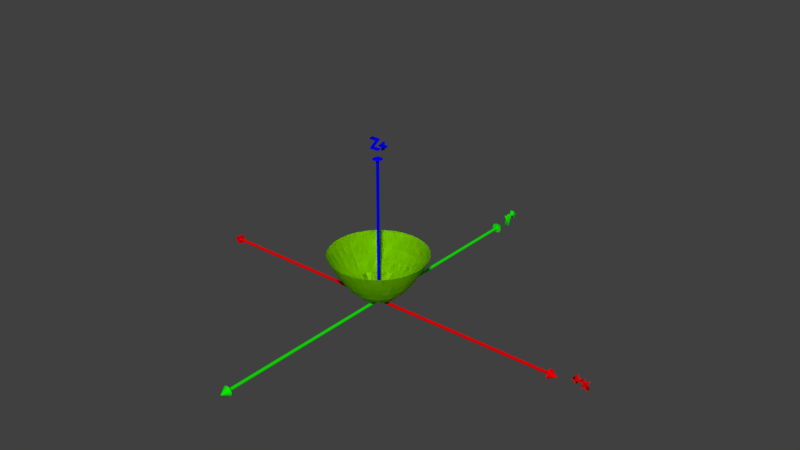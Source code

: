 # Source: paraboloide_revolucion_ani.blend  (saved by Blender 2.78.0; exported with 4.5.12 LTS)
import bpy
from mathutils import Matrix  # noqa: F401  (used for matrix-valued properties, if any)

bpy.ops.wm.read_factory_settings(use_empty=True)
scene = bpy.context.scene
scene.name = 'Scene'

# ---- collections
col_collection_1 = bpy.data.collections.new('Collection 1'); scene.collection.children.link(col_collection_1)

# ---- materials (node trees are filled in below, after node groups)
mat_material = bpy.data.materials.new('Material')
mat_material.alpha_threshold = 0.0
mat_material.use_transparent_shadow = False
mat_material.diffuse_color = (0.3, 0.8, 0.0, 1.0)
mat_material.roughness = 0.5
mat_material_004 = bpy.data.materials.new('Material.004')
mat_material_004.alpha_threshold = 0.0
mat_material_004.use_transparent_shadow = False
mat_material_004.diffuse_color = (0.8, 0.0, 0.001595, 1.0)
mat_material_004.roughness = 0.5
mat_material_003 = bpy.data.materials.new('Material.003')
mat_material_003.alpha_threshold = 0.0
mat_material_003.use_transparent_shadow = False
mat_material_003.diffuse_color = (0.005579, 0.8, 0.0, 1.0)
mat_material_003.roughness = 0.5
mat_material_005 = bpy.data.materials.new('Material.005')
mat_material_005.alpha_threshold = 0.0
mat_material_005.use_transparent_shadow = False
mat_material_005.diffuse_color = (0.0, 0.000709, 0.8, 1.0)
mat_material_005.roughness = 0.5

# ---- material node trees

# ---- world
world_world = bpy.data.worlds.new('World'); scene.world = world_world
world_world.color = (0.05088, 0.05088, 0.05088)
world_world.use_sun_shadow = False
world_world.sun_shadow_jitter_overblur = 0.0
world_world.cycles.sampling_method = 'MANUAL'

# ---- meshes
me_z_function_001 = bpy.data.meshes.new('Z Function.001')
me_z_function_001.from_pydata([(-0.06667, -0.025, 0.004444), (-0.06667, -0.02167, 0.004444), (-0.06667, -0.01833, 0.004444), (-0.06667, -0.015, 0.004444), (-0.06667, -0.01167, 0.004444), (-0.06667, -0.008333, 0.004444), (-0.06667, -0.005, 0.004444), (-0.06667, -0.001667, 0.004444), (-0.06667, 0.001667, 0.004444), (-0.06667, 0.005, 0.004444), (-0.06667, 0.008333, 0.004444), (-0.06667, 0.01167, 0.004444), (-0.06667, 0.015, 0.004444), (-0.06667, 0.01833, 0.004444), (-0.06667, 0.02167, 0.004444), (-0.06667, 0.025, 0.004444), (0.06667, -0.025, 0.004444), (0.06667, -0.02167, 0.004444), (0.06667, -0.01833, 0.004444), (0.06667, -0.015, 0.004444), (0.06667, -0.01167, 0.004444), (0.06667, -0.008333, 0.004444), (0.06667, -0.005, 0.004444), (0.06667, -0.001667, 0.004444), (0.06667, 0.001667, 0.004444), (0.06667, 0.005, 0.004444), (0.06667, 0.008333, 0.004444), (0.06667, 0.01167, 0.004444), (0.06667, 0.015, 0.004444), (0.06667, 0.01833, 0.004444), (0.06667, 0.02167, 0.004444), (0.06667, 0.025, 0.004444), (0.2, -0.025, 0.04), (0.2, -0.02167, 0.04), (0.2, -0.01833, 0.04), (0.2, -0.015, 0.04), (0.2, -0.01167, 0.04), (0.2, -0.008333, 0.04), (0.2, -0.005, 0.04), (0.2, -0.001667, 0.04), (0.2, 0.001667, 0.04), (0.2, 0.005, 0.04), (0.2, 0.008333, 0.04), (0.2, 0.01167, 0.04), (0.2, 0.015, 0.04), (0.2, 0.01833, 0.04), (0.2, 0.02167, 0.04), (0.2, 0.025, 0.04), (0.3333, -0.025, 0.1111), (0.3333, -0.02167, 0.1111), (0.3333, -0.01833, 0.1111), (0.3333, -0.015, 0.1111), (0.3333, -0.01167, 0.1111), (0.3333, -0.008333, 0.1111), (0.3333, -0.005, 0.1111), (0.3333, -0.001667, 0.1111), (0.3333, 0.001667, 0.1111), (0.3333, 0.005, 0.1111), (0.3333, 0.008333, 0.1111), (0.3333, 0.01167, 0.1111), (0.3333, 0.015, 0.1111), (0.3333, 0.01833, 0.1111), (0.3333, 0.02167, 0.1111), (0.3333, 0.025, 0.1111), (0.4667, -0.025, 0.2178), (0.4667, -0.02167, 0.2178), (0.4667, -0.01833, 0.2178), (0.4667, -0.015, 0.2178), (0.4667, -0.01167, 0.2178), (0.4667, -0.008333, 0.2178), (0.4667, -0.005, 0.2178), (0.4667, -0.001667, 0.2178), (0.4667, 0.001667, 0.2178), (0.4667, 0.005, 0.2178), (0.4667, 0.008333, 0.2178), (0.4667, 0.01167, 0.2178), (0.4667, 0.015, 0.2178), (0.4667, 0.01833, 0.2178), (0.4667, 0.02167, 0.2178), (0.4667, 0.025, 0.2178), (0.6, -0.025, 0.36), (0.6, -0.02167, 0.36), (0.6, -0.01833, 0.36), (0.6, -0.015, 0.36), (0.6, -0.01167, 0.36), (0.6, -0.008333, 0.36), (0.6, -0.005, 0.36), (0.6, -0.001667, 0.36), (0.6, 0.001667, 0.36), (0.6, 0.005, 0.36), (0.6, 0.008333, 0.36), (0.6, 0.01167, 0.36), (0.6, 0.015, 0.36), (0.6, 0.01833, 0.36), (0.6, 0.02167, 0.36), (0.6, 0.025, 0.36), (0.7333, -0.025, 0.5378), (0.7333, -0.02167, 0.5378), (0.7333, -0.01833, 0.5378), (0.7333, -0.015, 0.5378), (0.7333, -0.01167, 0.5378), (0.7333, -0.008333, 0.5378), (0.7333, -0.005, 0.5378), (0.7333, -0.001667, 0.5378), (0.7333, 0.001667, 0.5378), (0.7333, 0.005, 0.5378), (0.7333, 0.008333, 0.5378), (0.7333, 0.01167, 0.5378), (0.7333, 0.015, 0.5378), (0.7333, 0.01833, 0.5378), (0.7333, 0.02167, 0.5378), (0.7333, 0.025, 0.5378), (0.8667, -0.025, 0.7511), (0.8667, -0.02167, 0.7511), (0.8667, -0.01833, 0.7511), (0.8667, -0.015, 0.7511), (0.8667, -0.01167, 0.7511), (0.8667, -0.008333, 0.7511), (0.8667, -0.005, 0.7511), (0.8667, -0.001667, 0.7511), (0.8667, 0.001667, 0.7511), (0.8667, 0.005, 0.7511), (0.8667, 0.008333, 0.7511), (0.8667, 0.01167, 0.7511), (0.8667, 0.015, 0.7511), (0.8667, 0.01833, 0.7511), (0.8667, 0.02167, 0.7511), (0.8667, 0.025, 0.7511), (1.0, -0.025, 1.0), (1.0, -0.02167, 1.0), (1.0, -0.01833, 1.0), (1.0, -0.015, 1.0), (1.0, -0.01167, 1.0), (1.0, -0.008333, 1.0), (1.0, -0.005, 1.0), (1.0, -0.001667, 1.0), (1.0, 0.001667, 1.0), (1.0, 0.005, 1.0), (1.0, 0.008333, 1.0), (1.0, 0.01167, 1.0), (1.0, 0.015, 1.0), (1.0, 0.01833, 1.0), (1.0, 0.02167, 1.0), (1.0, 0.025, 1.0), (-0.06667, -0.025, 0.004444), (-0.06667, -0.02167, 0.004444), (-0.06667, -0.01833, 0.004444), (-0.06667, -0.015, 0.004444), (-0.06667, -0.01167, 0.004444), (-0.06667, -0.008333, 0.004444), (-0.06667, -0.005, 0.004444), (-0.06667, -0.001667, 0.004444), (-0.06667, 0.001667, 0.004444), (-0.06667, 0.005, 0.004444), (-0.06667, 0.008333, 0.004444), (-0.06667, 0.01167, 0.004444), (-0.06667, 0.015, 0.004444), (-0.06667, 0.01833, 0.004444), (-0.06667, 0.02167, 0.004444), (-0.06667, 0.025, 0.004444), (0.06667, -0.025, 0.004444), (0.06667, -0.02167, 0.004444), (0.06667, -0.01833, 0.004444), (0.06667, -0.015, 0.004444), (0.06667, -0.01167, 0.004444), (0.06667, -0.008333, 0.004444), (0.06667, -0.005, 0.004444), (0.06667, -0.001667, 0.004444), (0.06667, 0.001667, 0.004444), (0.06667, 0.005, 0.004444), (0.06667, 0.008333, 0.004444), (0.06667, 0.01167, 0.004444), (0.06667, 0.015, 0.004444), (0.06667, 0.01833, 0.004444), (0.06667, 0.02167, 0.004444), (0.06667, 0.025, 0.004444), (0.2, -0.025, 0.04), (0.2, -0.02167, 0.04), (0.2, -0.01833, 0.04), (0.2, -0.015, 0.04), (0.2, -0.01167, 0.04), (0.2, -0.008333, 0.04), (0.2, -0.005, 0.04), (0.2, -0.001667, 0.04), (0.2, 0.001667, 0.04), (0.2, 0.005, 0.04), (0.2, 0.008333, 0.04), (0.2, 0.01167, 0.04), (0.2, 0.015, 0.04), (0.2, 0.01833, 0.04), (0.2, 0.02167, 0.04), (0.2, 0.025, 0.04), (0.3333, -0.025, 0.1111), (0.3333, -0.02167, 0.1111), (0.3333, -0.01833, 0.1111), (0.3333, -0.015, 0.1111), (0.3333, -0.01167, 0.1111), (0.3333, -0.008333, 0.1111), (0.3333, -0.005, 0.1111), (0.3333, -0.001667, 0.1111), (0.3333, 0.001667, 0.1111), (0.3333, 0.005, 0.1111), (0.3333, 0.008333, 0.1111), (0.3333, 0.01167, 0.1111), (0.3333, 0.015, 0.1111), (0.3333, 0.01833, 0.1111), (0.3333, 0.02167, 0.1111), (0.3333, 0.025, 0.1111), (0.4667, -0.025, 0.2178), (0.4667, -0.02167, 0.2178), (0.4667, -0.01833, 0.2178), (0.4667, -0.015, 0.2178), (0.4667, -0.01167, 0.2178), (0.4667, -0.008333, 0.2178), (0.4667, -0.005, 0.2178), (0.4667, -0.001667, 0.2178), (0.4667, 0.001667, 0.2178), (0.4667, 0.005, 0.2178), (0.4667, 0.008333, 0.2178), (0.4667, 0.01167, 0.2178), (0.4667, 0.015, 0.2178), (0.4667, 0.01833, 0.2178), (0.4667, 0.02167, 0.2178), (0.4667, 0.025, 0.2178), (0.6, -0.025, 0.36), (0.6, -0.02167, 0.36), (0.6, -0.01833, 0.36), (0.6, -0.015, 0.36), (0.6, -0.01167, 0.36), (0.6, -0.008333, 0.36), (0.6, -0.005, 0.36), (0.6, -0.001667, 0.36), (0.6, 0.001667, 0.36), (0.6, 0.005, 0.36), (0.6, 0.008333, 0.36), (0.6, 0.01167, 0.36), (0.6, 0.015, 0.36), (0.6, 0.01833, 0.36), (0.6, 0.02167, 0.36), (0.6, 0.025, 0.36), (0.7333, -0.025, 0.5378), (0.7333, -0.02167, 0.5378), (0.7333, -0.01833, 0.5378), (0.7333, -0.015, 0.5378), (0.7333, -0.01167, 0.5378), (0.7333, -0.008333, 0.5378), (0.7333, -0.005, 0.5378), (0.7333, -0.001667, 0.5378), (0.7333, 0.001667, 0.5378), (0.7333, 0.005, 0.5378), (0.7333, 0.008333, 0.5378), (0.7333, 0.01167, 0.5378), (0.7333, 0.015, 0.5378), (0.7333, 0.01833, 0.5378), (0.7333, 0.02167, 0.5378), (0.7333, 0.025, 0.5378), (0.8667, -0.025, 0.7511), (0.8667, -0.02167, 0.7511), (0.8667, -0.01833, 0.7511), (0.8667, -0.015, 0.7511), (0.8667, -0.01167, 0.7511), (0.8667, -0.008333, 0.7511), (0.8667, -0.005, 0.7511), (0.8667, -0.001667, 0.7511), (0.8667, 0.001667, 0.7511), (0.8667, 0.005, 0.7511), (0.8667, 0.008333, 0.7511), (0.8667, 0.01167, 0.7511), (0.8667, 0.015, 0.7511), (0.8667, 0.01833, 0.7511), (0.8667, 0.02167, 0.7511), (0.8667, 0.025, 0.7511), (1.0, -0.025, 1.0), (1.0, -0.02167, 1.0), (1.0, -0.01833, 1.0), (1.0, -0.015, 1.0), (1.0, -0.01167, 1.0), (1.0, -0.008333, 1.0), (1.0, -0.005, 1.0), (1.0, -0.001667, 1.0), (1.0, 0.001667, 1.0), (1.0, 0.005, 1.0), (1.0, 0.008333, 1.0), (1.0, 0.01167, 1.0), (1.0, 0.015, 1.0), (1.0, 0.01833, 1.0), (1.0, 0.02167, 1.0), (1.0, 0.025, 1.0)], [], [(0, 16, 17, 1), (1, 17, 18, 2), (2, 18, 19, 3), (3, 19, 20, 4), (4, 20, 21, 5), (5, 21, 22, 6), (6, 22, 23, 7), (7, 23, 24, 8), (8, 24, 25, 9), (9, 25, 26, 10), (10, 26, 27, 11), (11, 27, 28, 12), (12, 28, 29, 13), (13, 29, 30, 14), (14, 30, 31, 15), (16, 32, 33, 17), (17, 33, 34, 18), (18, 34, 35, 19), (19, 35, 36, 20), (20, 36, 37, 21), (21, 37, 38, 22), (22, 38, 39, 23), (23, 39, 40, 24), (24, 40, 41, 25), (25, 41, 42, 26), (26, 42, 43, 27), (27, 43, 44, 28), (28, 44, 45, 29), (29, 45, 46, 30), (30, 46, 47, 31), (32, 48, 49, 33), (33, 49, 50, 34), (34, 50, 51, 35), (35, 51, 52, 36), (36, 52, 53, 37), (37, 53, 54, 38), (38, 54, 55, 39), (39, 55, 56, 40), (40, 56, 57, 41), (41, 57, 58, 42), (42, 58, 59, 43), (43, 59, 60, 44), (44, 60, 61, 45), (45, 61, 62, 46), (46, 62, 63, 47), (48, 64, 65, 49), (49, 65, 66, 50), (50, 66, 67, 51), (51, 67, 68, 52), (52, 68, 69, 53), (53, 69, 70, 54), (54, 70, 71, 55), (55, 71, 72, 56), (56, 72, 73, 57), (57, 73, 74, 58), (58, 74, 75, 59), (59, 75, 76, 60), (60, 76, 77, 61), (61, 77, 78, 62), (62, 78, 79, 63), (64, 80, 81, 65), (65, 81, 82, 66), (66, 82, 83, 67), (67, 83, 84, 68), (68, 84, 85, 69), (69, 85, 86, 70), (70, 86, 87, 71), (71, 87, 88, 72), (72, 88, 89, 73), (73, 89, 90, 74), (74, 90, 91, 75), (75, 91, 92, 76), (76, 92, 93, 77), (77, 93, 94, 78), (78, 94, 95, 79), (80, 96, 97, 81), (81, 97, 98, 82), (82, 98, 99, 83), (83, 99, 100, 84), (84, 100, 101, 85), (85, 101, 102, 86), (86, 102, 103, 87), (87, 103, 104, 88), (88, 104, 105, 89), (89, 105, 106, 90), (90, 106, 107, 91), (91, 107, 108, 92), (92, 108, 109, 93), (93, 109, 110, 94), (94, 110, 111, 95), (96, 112, 113, 97), (97, 113, 114, 98), (98, 114, 115, 99), (99, 115, 116, 100), (100, 116, 117, 101), (101, 117, 118, 102), (102, 118, 119, 103), (103, 119, 120, 104), (104, 120, 121, 105), (105, 121, 122, 106), (106, 122, 123, 107), (107, 123, 124, 108), (108, 124, 125, 109), (109, 125, 126, 110), (110, 126, 127, 111), (112, 128, 129, 113), (113, 129, 130, 114), (114, 130, 131, 115), (115, 131, 132, 116), (116, 132, 133, 117), (117, 133, 134, 118), (118, 134, 135, 119), (119, 135, 136, 120), (120, 136, 137, 121), (121, 137, 138, 122), (122, 138, 139, 123), (123, 139, 140, 124), (124, 140, 141, 125), (125, 141, 142, 126), (126, 142, 143, 127), (144, 145, 161, 160), (145, 146, 162, 161), (146, 147, 163, 162), (147, 148, 164, 163), (148, 149, 165, 164), (149, 150, 166, 165), (150, 151, 167, 166), (151, 152, 168, 167), (152, 153, 169, 168), (153, 154, 170, 169), (154, 155, 171, 170), (155, 156, 172, 171), (156, 157, 173, 172), (157, 158, 174, 173), (158, 159, 175, 174), (160, 161, 177, 176), (161, 162, 178, 177), (162, 163, 179, 178), (163, 164, 180, 179), (164, 165, 181, 180), (165, 166, 182, 181), (166, 167, 183, 182), (167, 168, 184, 183), (168, 169, 185, 184), (169, 170, 186, 185), (170, 171, 187, 186), (171, 172, 188, 187), (172, 173, 189, 188), (173, 174, 190, 189), (174, 175, 191, 190), (176, 177, 193, 192), (177, 178, 194, 193), (178, 179, 195, 194), (179, 180, 196, 195), (180, 181, 197, 196), (181, 182, 198, 197), (182, 183, 199, 198), (183, 184, 200, 199), (184, 185, 201, 200), (185, 186, 202, 201), (186, 187, 203, 202), (187, 188, 204, 203), (188, 189, 205, 204), (189, 190, 206, 205), (190, 191, 207, 206), (192, 193, 209, 208), (193, 194, 210, 209), (194, 195, 211, 210), (195, 196, 212, 211), (196, 197, 213, 212), (197, 198, 214, 213), (198, 199, 215, 214), (199, 200, 216, 215), (200, 201, 217, 216), (201, 202, 218, 217), (202, 203, 219, 218), (203, 204, 220, 219), (204, 205, 221, 220), (205, 206, 222, 221), (206, 207, 223, 222), (208, 209, 225, 224), (209, 210, 226, 225), (210, 211, 227, 226), (211, 212, 228, 227), (212, 213, 229, 228), (213, 214, 230, 229), (214, 215, 231, 230), (215, 216, 232, 231), (216, 217, 233, 232), (217, 218, 234, 233), (218, 219, 235, 234), (219, 220, 236, 235), (220, 221, 237, 236), (221, 222, 238, 237), (222, 223, 239, 238), (224, 225, 241, 240), (225, 226, 242, 241), (226, 227, 243, 242), (227, 228, 244, 243), (228, 229, 245, 244), (229, 230, 246, 245), (230, 231, 247, 246), (231, 232, 248, 247), (232, 233, 249, 248), (233, 234, 250, 249), (234, 235, 251, 250), (235, 236, 252, 251), (236, 237, 253, 252), (237, 238, 254, 253), (238, 239, 255, 254), (240, 241, 257, 256), (241, 242, 258, 257), (242, 243, 259, 258), (243, 244, 260, 259), (244, 245, 261, 260), (245, 246, 262, 261), (246, 247, 263, 262), (247, 248, 264, 263), (248, 249, 265, 264), (249, 250, 266, 265), (250, 251, 267, 266), (251, 252, 268, 267), (252, 253, 269, 268), (253, 254, 270, 269), (254, 255, 271, 270), (256, 257, 273, 272), (257, 258, 274, 273), (258, 259, 275, 274), (259, 260, 276, 275), (260, 261, 277, 276), (261, 262, 278, 277), (262, 263, 279, 278), (263, 264, 280, 279), (264, 265, 281, 280), (265, 266, 282, 281), (266, 267, 283, 282), (267, 268, 284, 283), (268, 269, 285, 284), (269, 270, 286, 285), (270, 271, 287, 286)])
me_z_function_001.materials.append(mat_material)
me_z_function_001.use_remesh_preserve_volume = False
me_z_function_001.use_remesh_preserve_attributes = False
me_z_function_001.use_mirror_vertex_groups = False
me_z_function_001.update()
me_xyz_function = bpy.data.meshes.new('XYZ Function')
me_xyz_function.from_pydata([(1.0, 0.0, 1.0), (0.9808, 0.0, 0.962), (0.924, 0.0, 0.8537), (0.8316, 0.0, 0.6916), (0.7074, 0.0, 0.5004), (0.556, 0.0, 0.3091), (0.3832, 0.0, 0.1469), (0.1958, 0.0, 0.03833), (0.0007963, 0.0, 6.341e-07), (-0.1942, 0.0, 0.03772), (-0.3818, 0.0, 0.1457), (-0.5547, 0.0, 0.3076), (-0.7063, 0.0, 0.4988), (-0.8308, 0.0, 0.6901), (-0.9233, 0.0, 0.8526), (-0.9805, 0.0, 0.9614), (-1.0, 0.0, 1.0), (0.9808, 0.1951, 1.0), (0.962, 0.1913, 0.962), (0.9062, 0.1803, 0.8537), (0.8157, 0.1622, 0.6916), (0.6938, 0.138, 0.5004), (0.5453, 0.1085, 0.3091), (0.3759, 0.07477, 0.1469), (0.192, 0.03819, 0.03833), (0.000781, 0.0001553, 6.341e-07), (-0.1905, -0.03789, 0.03772), (-0.3744, -0.07448, 0.1457), (-0.544, -0.1082, 0.3076), (-0.6927, -0.1378, 0.4988), (-0.8148, -0.1621, 0.6901), (-0.9056, -0.1801, 0.8526), (-0.9617, -0.1913, 0.9614), (-0.9808, -0.1951, 1.0), (0.9239, 0.3827, 1.0), (0.9061, 0.3753, 0.962), (0.8536, 0.3536, 0.8537), (0.7683, 0.3183, 0.6916), (0.6535, 0.2707, 0.5004), (0.5137, 0.2128, 0.3091), (0.3541, 0.1467, 0.1469), (0.1809, 0.07492, 0.03833), (0.0007357, 0.0003047, 6.341e-07), (-0.1794, -0.07432, 0.03772), (-0.3527, -0.1461, 0.1457), (-0.5124, -0.2123, 0.3076), (-0.6525, -0.2703, 0.4988), (-0.7675, -0.3179, 0.6901), (-0.8531, -0.3533, 0.8526), (-0.9059, -0.3752, 0.9614), (-0.9239, -0.3827, 1.0), (0.8315, 0.5556, 1.0), (0.8155, 0.5449, 0.962), (0.7682, 0.5133, 0.8537), (0.6915, 0.462, 0.6916), (0.5882, 0.393, 0.5004), (0.4623, 0.3089, 0.3091), (0.3186, 0.2129, 0.1469), (0.1628, 0.1088, 0.03833), (0.0006621, 0.0004424, 6.341e-07), (-0.1615, -0.1079, 0.03772), (-0.3174, -0.2121, 0.1457), (-0.4612, -0.3082, 0.3076), (-0.5872, -0.3924, 0.4988), (-0.6907, -0.4615, 0.6901), (-0.7677, -0.513, 0.8526), (-0.8152, -0.5447, 0.9614), (-0.8315, -0.5556, 1.0), (0.7071, 0.7071, 1.0), (0.6935, 0.6935, 0.962), (0.6533, 0.6533, 0.8537), (0.5881, 0.5881, 0.6916), (0.5002, 0.5002, 0.5004), (0.3931, 0.3931, 0.3091), (0.271, 0.271, 0.1469), (0.1384, 0.1384, 0.03833), (0.000563, 0.0005631, 6.341e-07), (-0.1373, -0.1373, 0.03772), (-0.2699, -0.2699, 0.1457), (-0.3922, -0.3922, 0.3076), (-0.4994, -0.4994, 0.4988), (-0.5874, -0.5874, 0.6901), (-0.6529, -0.6529, 0.8526), (-0.6933, -0.6933, 0.9614), (-0.7071, -0.7071, 1.0), (0.5556, 0.8315, 1.0), (0.5449, 0.8155, 0.962), (0.5133, 0.7682, 0.8537), (0.462, 0.6915, 0.6916), (0.393, 0.5882, 0.5004), (0.3089, 0.4623, 0.3091), (0.2129, 0.3186, 0.1469), (0.1088, 0.1628, 0.03833), (0.0004424, 0.0006621, 6.341e-07), (-0.1079, -0.1615, 0.03772), (-0.2121, -0.3174, 0.1457), (-0.3082, -0.4612, 0.3076), (-0.3924, -0.5872, 0.4988), (-0.4615, -0.6907, 0.6901), (-0.513, -0.7677, 0.8526), (-0.5447, -0.8153, 0.9614), (-0.5556, -0.8315, 1.0), (0.3827, 0.9239, 1.0), (0.3753, 0.9061, 0.962), (0.3536, 0.8536, 0.8537), (0.3183, 0.7683, 0.6916), (0.2707, 0.6535, 0.5004), (0.2128, 0.5137, 0.3091), (0.1467, 0.3541, 0.1469), (0.07492, 0.1809, 0.03833), (0.0003047, 0.0007357, 6.341e-07), (-0.07432, -0.1794, 0.03772), (-0.1461, -0.3527, 0.1457), (-0.2123, -0.5124, 0.3076), (-0.2703, -0.6525, 0.4988), (-0.3179, -0.7675, 0.6901), (-0.3533, -0.8531, 0.8526), (-0.3752, -0.9059, 0.9614), (-0.3827, -0.9239, 1.0), (0.1951, 0.9808, 1.0), (0.1913, 0.962, 0.962), (0.1803, 0.9062, 0.8537), (0.1622, 0.8157, 0.6916), (0.138, 0.6938, 0.5004), (0.1085, 0.5453, 0.3091), (0.07476, 0.3759, 0.1469), (0.03819, 0.192, 0.03833), (0.0001553, 0.000781, 6.341e-07), (-0.03789, -0.1905, 0.03772), (-0.07448, -0.3744, 0.1457), (-0.1082, -0.544, 0.3076), (-0.1378, -0.6927, 0.4988), (-0.1621, -0.8148, 0.6901), (-0.1801, -0.9056, 0.8526), (-0.1913, -0.9617, 0.9614), (-0.1951, -0.9808, 1.0), (-3.62e-06, 1.0, 1.0), (-3.551e-06, 0.9808, 0.962), (-3.345e-06, 0.924, 0.8537), (-3.011e-06, 0.8316, 0.6916), (-2.561e-06, 0.7074, 0.5004), (-2.013e-06, 0.556, 0.3091), (-1.387e-06, 0.3832, 0.1469), (-7.087e-07, 0.1958, 0.03833), (-2.883e-09, 0.0007963, 6.341e-07), (7.03e-07, -0.1942, 0.03772), (1.382e-06, -0.3818, 0.1457), (2.008e-06, -0.5547, 0.3076), (2.557e-06, -0.7063, 0.4988), (3.007e-06, -0.8308, 0.6901), (3.343e-06, -0.9233, 0.8526), (3.549e-06, -0.9805, 0.9614), (3.62e-06, -1.0, 1.0), (-0.1951, 0.9808, 1.0), (-0.1913, 0.962, 0.962), (-0.1803, 0.9062, 0.8537), (-0.1622, 0.8157, 0.6916), (-0.138, 0.6938, 0.5004), (-0.1085, 0.5453, 0.3091), (-0.07477, 0.3759, 0.1469), (-0.03819, 0.192, 0.03833), (-0.0001553, 0.000781, 6.341e-07), (0.03789, -0.1905, 0.03772), (0.07448, -0.3744, 0.1457), (0.1082, -0.544, 0.3076), (0.1378, -0.6927, 0.4988), (0.1621, -0.8148, 0.6901), (0.1801, -0.9056, 0.8526), (0.1913, -0.9617, 0.9614), (0.1951, -0.9808, 1.0), (-0.3827, 0.9239, 1.0), (-0.3753, 0.9061, 0.962), (-0.3536, 0.8536, 0.8537), (-0.3183, 0.7683, 0.6916), (-0.2707, 0.6535, 0.5004), (-0.2128, 0.5137, 0.3091), (-0.1467, 0.3541, 0.1469), (-0.07492, 0.1809, 0.03833), (-0.0003047, 0.0007357, 6.341e-07), (0.07432, -0.1794, 0.03772), (0.1461, -0.3527, 0.1457), (0.2123, -0.5124, 0.3076), (0.2703, -0.6525, 0.4988), (0.3179, -0.7675, 0.6901), (0.3534, -0.8531, 0.8526), (0.3752, -0.9059, 0.9614), (0.3827, -0.9239, 1.0), (-0.5556, 0.8315, 1.0), (-0.5449, 0.8155, 0.962), (-0.5133, 0.7682, 0.8537), (-0.462, 0.6915, 0.6916), (-0.393, 0.5882, 0.5004), (-0.3089, 0.4623, 0.3091), (-0.2129, 0.3186, 0.1469), (-0.1088, 0.1628, 0.03833), (-0.0004424, 0.0006621, 6.341e-07), (0.1079, -0.1615, 0.03772), (0.2121, -0.3174, 0.1457), (0.3082, -0.4612, 0.3076), (0.3924, -0.5872, 0.4988), (0.4615, -0.6907, 0.6901), (0.513, -0.7677, 0.8526), (0.5447, -0.8152, 0.9614), (0.5556, -0.8315, 1.0), (-0.7071, 0.7071, 1.0), (-0.6935, 0.6935, 0.962), (-0.6533, 0.6533, 0.8537), (-0.5881, 0.5881, 0.6916), (-0.5002, 0.5002, 0.5004), (-0.3931, 0.3931, 0.3091), (-0.271, 0.271, 0.1469), (-0.1384, 0.1384, 0.03833), (-0.0005631, 0.000563, 6.341e-07), (0.1373, -0.1373, 0.03772), (0.2699, -0.2699, 0.1457), (0.3922, -0.3922, 0.3076), (0.4994, -0.4994, 0.4988), (0.5874, -0.5874, 0.6901), (0.6529, -0.6529, 0.8526), (0.6933, -0.6933, 0.9614), (0.7071, -0.7071, 1.0), (-0.8315, 0.5556, 1.0), (-0.8155, 0.5449, 0.962), (-0.7682, 0.5133, 0.8537), (-0.6915, 0.462, 0.6916), (-0.5882, 0.393, 0.5004), (-0.4623, 0.3089, 0.3091), (-0.3186, 0.2129, 0.1469), (-0.1628, 0.1088, 0.03833), (-0.0006621, 0.0004424, 6.341e-07), (0.1615, -0.1079, 0.03772), (0.3174, -0.2121, 0.1457), (0.4612, -0.3081, 0.3076), (0.5872, -0.3924, 0.4988), (0.6907, -0.4615, 0.6901), (0.7677, -0.513, 0.8526), (0.8153, -0.5447, 0.9614), (0.8315, -0.5556, 1.0), (-0.9239, 0.3827, 1.0), (-0.9061, 0.3753, 0.962), (-0.8536, 0.3536, 0.8537), (-0.7683, 0.3182, 0.6916), (-0.6535, 0.2707, 0.5004), (-0.5137, 0.2128, 0.3091), (-0.3541, 0.1467, 0.1469), (-0.1809, 0.07492, 0.03833), (-0.0007357, 0.0003047, 6.341e-07), (0.1794, -0.07432, 0.03772), (0.3527, -0.1461, 0.1457), (0.5124, -0.2123, 0.3076), (0.6525, -0.2703, 0.4988), (0.7675, -0.3179, 0.6901), (0.8531, -0.3533, 0.8526), (0.9059, -0.3752, 0.9614), (0.9239, -0.3827, 1.0), (-0.9808, 0.1951, 1.0), (-0.962, 0.1913, 0.962), (-0.9062, 0.1802, 0.8537), (-0.8157, 0.1622, 0.6916), (-0.6938, 0.138, 0.5004), (-0.5453, 0.1085, 0.3091), (-0.3759, 0.07476, 0.1469), (-0.192, 0.03819, 0.03833), (-0.000781, 0.0001553, 6.341e-07), (0.1905, -0.03789, 0.03772), (0.3744, -0.07448, 0.1457), (0.544, -0.1082, 0.3076), (0.6927, -0.1378, 0.4988), (0.8148, -0.1621, 0.6901), (0.9056, -0.1801, 0.8526), (0.9617, -0.1913, 0.9614), (0.9808, -0.1951, 1.0), (-1.0, -7.24e-06, 1.0), (-0.9808, -7.101e-06, 0.962), (-0.924, -6.689e-06, 0.8537), (-0.8316, -6.021e-06, 0.6916), (-0.7074, -5.121e-06, 0.5004), (-0.556, -4.025e-06, 0.3091), (-0.3832, -2.775e-06, 0.1469), (-0.1958, -1.417e-06, 0.03833), (-0.0007963, -5.765e-09, 6.341e-07), (0.1942, 1.406e-06, 0.03772), (0.3818, 2.764e-06, 0.1457), (0.5547, 4.016e-06, 0.3076), (0.7063, 5.113e-06, 0.4988), (0.8308, 6.015e-06, 0.6901), (0.9233, 6.685e-06, 0.8526), (0.9805, 7.099e-06, 0.9614), (1.0, 7.24e-06, 1.0), (1.0, 0.0, 1.0), (0.9808, 0.0, 0.962), (0.924, 0.0, 0.8537), (0.8316, 0.0, 0.6916), (0.7074, 0.0, 0.5004), (0.556, 0.0, 0.3091), (0.3832, 0.0, 0.1469), (0.1958, 0.0, 0.03833), (0.0007963, 0.0, 6.341e-07), (-0.1942, 0.0, 0.03772), (0.9808, 0.1951, 1.0), (0.962, 0.1913, 0.962), (0.9062, 0.1803, 0.8537), (0.8157, 0.1622, 0.6916), (0.6938, 0.138, 0.5004), (0.5453, 0.1085, 0.3091), (0.3759, 0.07477, 0.1469), (0.192, 0.03819, 0.03833), (0.000781, 0.0001553, 6.341e-07), (-0.1905, -0.03789, 0.03772), (0.9239, 0.3827, 1.0), (0.9061, 0.3753, 0.962), (0.8536, 0.3536, 0.8537), (0.7683, 0.3183, 0.6916), (0.6535, 0.2707, 0.5004), (0.5137, 0.2128, 0.3091), (0.3541, 0.1467, 0.1469), (0.1809, 0.07492, 0.03833), (0.0007357, 0.0003047, 6.341e-07), (0.8315, 0.5556, 1.0), (0.8155, 0.5449, 0.962), (0.7682, 0.5133, 0.8537), (0.6915, 0.462, 0.6916), (0.5882, 0.393, 0.5004), (0.4623, 0.3089, 0.3091), (0.3186, 0.2129, 0.1469), (0.1628, 0.1088, 0.03833), (0.0006621, 0.0004424, 6.341e-07), (0.7071, 0.7071, 1.0), (0.6935, 0.6935, 0.962), (0.6533, 0.6533, 0.8537), (0.5881, 0.5881, 0.6916), (0.5002, 0.5002, 0.5004), (0.3931, 0.3931, 0.3091), (0.271, 0.271, 0.1469), (0.1384, 0.1384, 0.03833), (0.000563, 0.0005631, 6.341e-07), (0.5556, 0.8315, 1.0), (0.5449, 0.8155, 0.962), (0.5133, 0.7682, 0.8537), (0.462, 0.6915, 0.6916), (0.393, 0.5882, 0.5004), (0.3089, 0.4623, 0.3091), (0.2129, 0.3186, 0.1469), (0.1088, 0.1628, 0.03833), (0.0004424, 0.0006621, 6.341e-07), (0.3827, 0.9239, 1.0), (0.3753, 0.9061, 0.962), (0.3536, 0.8536, 0.8537), (0.3183, 0.7683, 0.6916), (0.2707, 0.6535, 0.5004), (0.2128, 0.5137, 0.3091), (0.1467, 0.3541, 0.1469), (0.07492, 0.1809, 0.03833), (0.0003047, 0.0007357, 6.341e-07), (0.1951, 0.9808, 1.0), (0.1913, 0.962, 0.962), (0.1803, 0.9062, 0.8537), (0.1622, 0.8157, 0.6916), (0.138, 0.6938, 0.5004), (0.1085, 0.5453, 0.3091), (0.07476, 0.3759, 0.1469), (0.03819, 0.192, 0.03833), (0.0001553, 0.000781, 6.341e-07), (-3.62e-06, 1.0, 1.0), (-3.551e-06, 0.9808, 0.962), (-3.345e-06, 0.924, 0.8537), (-3.011e-06, 0.8316, 0.6916), (-2.561e-06, 0.7074, 0.5004), (-2.013e-06, 0.556, 0.3091), (-1.387e-06, 0.3832, 0.1469), (-7.087e-07, 0.1958, 0.03833), (-2.883e-09, 0.0007963, 6.341e-07), (-0.1951, 0.9808, 1.0), (-0.1913, 0.962, 0.962), (-0.1803, 0.9062, 0.8537), (-0.1622, 0.8157, 0.6916), (-0.138, 0.6938, 0.5004), (-0.1085, 0.5453, 0.3091), (-0.07477, 0.3759, 0.1469), (-0.03819, 0.192, 0.03833), (-0.0001553, 0.000781, 6.341e-07), (-0.3827, 0.9239, 1.0), (-0.3753, 0.9061, 0.962), (-0.3536, 0.8536, 0.8537), (-0.3183, 0.7683, 0.6916), (-0.2707, 0.6535, 0.5004), (-0.2128, 0.5137, 0.3091), (-0.1467, 0.3541, 0.1469), (-0.07492, 0.1809, 0.03833), (-0.0003047, 0.0007357, 6.341e-07), (-0.5556, 0.8315, 1.0), (-0.5449, 0.8155, 0.962), (-0.5133, 0.7682, 0.8537), (-0.462, 0.6915, 0.6916), (-0.393, 0.5882, 0.5004), (-0.3089, 0.4623, 0.3091), (-0.2129, 0.3186, 0.1469), (-0.1088, 0.1628, 0.03833), (-0.0004424, 0.0006621, 6.341e-07), (-0.7071, 0.7071, 1.0), (-0.6935, 0.6935, 0.962), (-0.6533, 0.6533, 0.8537), (-0.5881, 0.5881, 0.6916), (-0.5002, 0.5002, 0.5004), (-0.3931, 0.3931, 0.3091), (-0.271, 0.271, 0.1469), (-0.1384, 0.1384, 0.03833), (-0.0005631, 0.000563, 6.341e-07), (-0.8315, 0.5556, 1.0), (-0.8155, 0.5449, 0.962), (-0.7682, 0.5133, 0.8537), (-0.6915, 0.462, 0.6916), (-0.5882, 0.393, 0.5004), (-0.4623, 0.3089, 0.3091), (-0.3186, 0.2129, 0.1469), (-0.1628, 0.1088, 0.03833), (-0.0006621, 0.0004424, 6.341e-07), (-0.9239, 0.3827, 1.0), (-0.9061, 0.3753, 0.962), (-0.8536, 0.3536, 0.8537), (-0.7683, 0.3182, 0.6916), (-0.6535, 0.2707, 0.5004), (-0.5137, 0.2128, 0.3091), (-0.3541, 0.1467, 0.1469), (-0.1809, 0.07492, 0.03833), (-0.0007357, 0.0003047, 6.341e-07), (-0.9808, 0.1951, 1.0), (-0.962, 0.1913, 0.962), (-0.9062, 0.1802, 0.8537), (-0.8157, 0.1622, 0.6916), (-0.6938, 0.138, 0.5004), (-0.5453, 0.1085, 0.3091), (-0.3759, 0.07476, 0.1469), (-0.192, 0.03819, 0.03833), (-0.000781, 0.0001553, 6.341e-07), (0.1905, -0.03789, 0.03772), (-1.0, -7.24e-06, 1.0), (-0.9808, -7.101e-06, 0.962), (-0.924, -6.689e-06, 0.8537), (-0.8316, -6.021e-06, 0.6916), (-0.7074, -5.121e-06, 0.5004), (-0.556, -4.025e-06, 0.3091), (-0.3832, -2.775e-06, 0.1469), (-0.1958, -1.417e-06, 0.03833), (-0.0007963, -5.765e-09, 6.341e-07), (0.1942, 1.406e-06, 0.03772), (0.0007963, 0.0, 6.341e-07), (-0.1942, 0.0, 0.03772), (-0.3818, 0.0, 0.1457), (-0.5547, 0.0, 0.3076), (-0.7063, 0.0, 0.4988), (-0.8308, 0.0, 0.6901), (-0.9233, 0.0, 0.8526), (-0.9805, 0.0, 0.9614), (-1.0, 0.0, 1.0), (0.000781, 0.0001553, 6.341e-07), (-0.1905, -0.03789, 0.03772), (-0.3744, -0.07448, 0.1457), (-0.544, -0.1082, 0.3076), (-0.6927, -0.1378, 0.4988), (-0.8148, -0.1621, 0.6901), (-0.9056, -0.1801, 0.8526), (-0.9617, -0.1913, 0.9614), (-0.9808, -0.1951, 1.0), (0.0007357, 0.0003047, 6.341e-07), (-0.1794, -0.07432, 0.03772), (-0.3527, -0.1461, 0.1457), (-0.5124, -0.2123, 0.3076), (-0.6525, -0.2703, 0.4988), (-0.7675, -0.3179, 0.6901), (-0.8531, -0.3533, 0.8526), (-0.9059, -0.3752, 0.9614), (-0.9239, -0.3827, 1.0), (0.0006621, 0.0004424, 6.341e-07), (-0.1615, -0.1079, 0.03772), (-0.3174, -0.2121, 0.1457), (-0.4612, -0.3082, 0.3076), (-0.5872, -0.3924, 0.4988), (-0.6907, -0.4615, 0.6901), (-0.7677, -0.513, 0.8526), (-0.8152, -0.5447, 0.9614), (-0.8315, -0.5556, 1.0), (0.000563, 0.0005631, 6.341e-07), (-0.1373, -0.1373, 0.03772), (-0.2699, -0.2699, 0.1457), (-0.3922, -0.3922, 0.3076), (-0.4994, -0.4994, 0.4988), (-0.5874, -0.5874, 0.6901), (-0.6529, -0.6529, 0.8526), (-0.6933, -0.6933, 0.9614), (-0.7071, -0.7071, 1.0), (0.0004424, 0.0006621, 6.341e-07), (-0.1079, -0.1615, 0.03772), (-0.2121, -0.3174, 0.1457), (-0.3082, -0.4612, 0.3076), (-0.3924, -0.5872, 0.4988), (-0.4615, -0.6907, 0.6901), (-0.513, -0.7677, 0.8526), (-0.5447, -0.8153, 0.9614), (-0.5556, -0.8315, 1.0), (0.0003047, 0.0007357, 6.341e-07), (-0.07432, -0.1794, 0.03772), (-0.1461, -0.3527, 0.1457), (-0.2123, -0.5124, 0.3076), (-0.2703, -0.6525, 0.4988), (-0.3179, -0.7675, 0.6901), (-0.3533, -0.8531, 0.8526), (-0.3752, -0.9059, 0.9614), (-0.3827, -0.9239, 1.0), (0.0001553, 0.000781, 6.341e-07), (-0.03789, -0.1905, 0.03772), (-0.07448, -0.3744, 0.1457), (-0.1082, -0.544, 0.3076), (-0.1378, -0.6927, 0.4988), (-0.1621, -0.8148, 0.6901), (-0.1801, -0.9056, 0.8526), (-0.1913, -0.9617, 0.9614), (-0.1951, -0.9808, 1.0), (-2.883e-09, 0.0007963, 6.341e-07), (7.03e-07, -0.1942, 0.03772), (1.382e-06, -0.3818, 0.1457), (2.008e-06, -0.5547, 0.3076), (2.557e-06, -0.7063, 0.4988), (3.007e-06, -0.8308, 0.6901), (3.343e-06, -0.9233, 0.8526), (3.549e-06, -0.9805, 0.9614), (3.62e-06, -1.0, 1.0), (-0.0001553, 0.000781, 6.341e-07), (0.03789, -0.1905, 0.03772), (0.07448, -0.3744, 0.1457), (0.1082, -0.544, 0.3076), (0.1378, -0.6927, 0.4988), (0.1621, -0.8148, 0.6901), (0.1801, -0.9056, 0.8526), (0.1913, -0.9617, 0.9614), (0.1951, -0.9808, 1.0), (-0.0003047, 0.0007357, 6.341e-07), (0.07432, -0.1794, 0.03772), (0.1461, -0.3527, 0.1457), (0.2123, -0.5124, 0.3076), (0.2703, -0.6525, 0.4988), (0.3179, -0.7675, 0.6901), (0.3534, -0.8531, 0.8526), (0.3752, -0.9059, 0.9614), (0.3827, -0.9239, 1.0), (-0.0004424, 0.0006621, 6.341e-07), (0.1079, -0.1615, 0.03772), (0.2121, -0.3174, 0.1457), (0.3082, -0.4612, 0.3076), (0.3924, -0.5872, 0.4988), (0.4615, -0.6907, 0.6901), (0.513, -0.7677, 0.8526), (0.5447, -0.8152, 0.9614), (0.5556, -0.8315, 1.0), (-0.0005631, 0.000563, 6.341e-07), (0.1373, -0.1373, 0.03772), (0.2699, -0.2699, 0.1457), (0.3922, -0.3922, 0.3076), (0.4994, -0.4994, 0.4988), (0.5874, -0.5874, 0.6901), (0.6529, -0.6529, 0.8526), (0.6933, -0.6933, 0.9614), (0.7071, -0.7071, 1.0), (-0.0006621, 0.0004424, 6.341e-07), (0.1615, -0.1079, 0.03772), (0.3174, -0.2121, 0.1457), (0.4612, -0.3081, 0.3076), (0.5872, -0.3924, 0.4988), (0.6907, -0.4615, 0.6901), (0.7677, -0.513, 0.8526), (0.8153, -0.5447, 0.9614), (0.8315, -0.5556, 1.0), (-0.0007357, 0.0003047, 6.341e-07), (0.1794, -0.07432, 0.03772), (0.3527, -0.1461, 0.1457), (0.5124, -0.2123, 0.3076), (0.6525, -0.2703, 0.4988), (0.7675, -0.3179, 0.6901), (0.8531, -0.3533, 0.8526), (0.9059, -0.3752, 0.9614), (0.9239, -0.3827, 1.0), (-0.000781, 0.0001553, 6.341e-07), (0.1905, -0.03789, 0.03772), (0.3744, -0.07448, 0.1457), (0.544, -0.1082, 0.3076), (0.6927, -0.1378, 0.4988), (0.8148, -0.1621, 0.6901), (0.9056, -0.1801, 0.8526), (0.9617, -0.1913, 0.9614), (0.9808, -0.1951, 1.0), (-0.0007963, -5.765e-09, 6.341e-07), (0.1942, 1.406e-06, 0.03772), (0.3818, 2.764e-06, 0.1457), (0.5547, 4.016e-06, 0.3076), (0.7063, 5.113e-06, 0.4988), (0.8308, 6.015e-06, 0.6901), (0.9233, 6.685e-06, 0.8526), (0.9805, 7.099e-06, 0.9614), (1.0, 7.24e-06, 1.0), (0.0007963, 0.0, 6.341e-07), (-0.1942, 0.0, 0.03772), (0.000781, 0.0001553, 6.341e-07), (-0.1905, -0.03789, 0.03772), (-0.000781, 0.0001553, 6.341e-07), (0.1905, -0.03789, 0.03772), (-0.0007963, -5.765e-09, 6.341e-07), (0.1942, 1.406e-06, 0.03772), (0.0007963, 0.0, 6.341e-07), (-0.1942, 0.0, 0.03772), (-0.3818, 0.0, 0.1457), (-0.5547, 0.0, 0.3076), (-0.7063, 0.0, 0.4988), (-0.8308, 0.0, 0.6901), (-0.9233, 0.0, 0.8526), (-0.9805, 0.0, 0.9614), (-1.0, 0.0, 1.0), (0.000781, 0.0001553, 6.341e-07), (-0.1905, -0.03789, 0.03772), (-0.3744, -0.07448, 0.1457), (-0.544, -0.1082, 0.3076), (-0.6927, -0.1378, 0.4988), (-0.8148, -0.1621, 0.6901), (-0.9056, -0.1801, 0.8526), (-0.9617, -0.1913, 0.9614), (-0.9808, -0.1951, 1.0), (0.0007357, 0.0003047, 6.341e-07), (-0.1794, -0.07432, 0.03772), (-0.3527, -0.1461, 0.1457), (-0.5124, -0.2123, 0.3076), (-0.6525, -0.2703, 0.4988), (-0.7675, -0.3179, 0.6901), (-0.8531, -0.3533, 0.8526), (-0.9059, -0.3752, 0.9614), (-0.9239, -0.3827, 1.0), (0.0006621, 0.0004424, 6.341e-07), (-0.1615, -0.1079, 0.03772), (-0.3174, -0.2121, 0.1457), (-0.4612, -0.3082, 0.3076), (-0.5872, -0.3924, 0.4988), (-0.6907, -0.4615, 0.6901), (-0.7677, -0.513, 0.8526), (-0.8152, -0.5447, 0.9614), (-0.8315, -0.5556, 1.0), (0.000563, 0.0005631, 6.341e-07), (-0.1373, -0.1373, 0.03772), (-0.2699, -0.2699, 0.1457), (-0.3922, -0.3922, 0.3076), (-0.4994, -0.4994, 0.4988), (-0.5874, -0.5874, 0.6901), (-0.6529, -0.6529, 0.8526), (-0.6933, -0.6933, 0.9614), (-0.7071, -0.7071, 1.0), (0.0004424, 0.0006621, 6.341e-07), (-0.1079, -0.1615, 0.03772), (-0.2121, -0.3174, 0.1457), (-0.3082, -0.4612, 0.3076), (-0.3924, -0.5872, 0.4988), (-0.4615, -0.6907, 0.6901), (-0.513, -0.7677, 0.8526), (-0.5447, -0.8153, 0.9614), (-0.5556, -0.8315, 1.0), (0.0003047, 0.0007357, 6.341e-07), (-0.07432, -0.1794, 0.03772), (-0.1461, -0.3527, 0.1457), (-0.2123, -0.5124, 0.3076), (-0.2703, -0.6525, 0.4988), (-0.3179, -0.7675, 0.6901), (-0.3533, -0.8531, 0.8526), (-0.3752, -0.9059, 0.9614), (-0.3827, -0.9239, 1.0), (0.0001553, 0.000781, 6.341e-07), (-0.03789, -0.1905, 0.03772), (-0.07448, -0.3744, 0.1457), (-0.1082, -0.544, 0.3076), (-0.1378, -0.6927, 0.4988), (-0.1621, -0.8148, 0.6901), (-0.1801, -0.9056, 0.8526), (-0.1913, -0.9617, 0.9614), (-0.1951, -0.9808, 1.0), (-2.883e-09, 0.0007963, 6.341e-07), (7.03e-07, -0.1942, 0.03772), (1.382e-06, -0.3818, 0.1457), (2.008e-06, -0.5547, 0.3076), (2.557e-06, -0.7063, 0.4988), (3.007e-06, -0.8308, 0.6901), (3.343e-06, -0.9233, 0.8526), (3.549e-06, -0.9805, 0.9614), (3.62e-06, -1.0, 1.0), (-0.0001553, 0.000781, 6.341e-07), (0.03789, -0.1905, 0.03772), (0.07448, -0.3744, 0.1457), (0.1082, -0.544, 0.3076), (0.1378, -0.6927, 0.4988), (0.1621, -0.8148, 0.6901), (0.1801, -0.9056, 0.8526), (0.1913, -0.9617, 0.9614), (0.1951, -0.9808, 1.0), (-0.0003047, 0.0007357, 6.341e-07), (0.07432, -0.1794, 0.03772), (0.1461, -0.3527, 0.1457), (0.2123, -0.5124, 0.3076), (0.2703, -0.6525, 0.4988), (0.3179, -0.7675, 0.6901), (0.3534, -0.8531, 0.8526), (0.3752, -0.9059, 0.9614), (0.3827, -0.9239, 1.0), (-0.0004424, 0.0006621, 6.341e-07), (0.1079, -0.1615, 0.03772), (0.2121, -0.3174, 0.1457), (0.3082, -0.4612, 0.3076), (0.3924, -0.5872, 0.4988), (0.4615, -0.6907, 0.6901), (0.513, -0.7677, 0.8526), (0.5447, -0.8152, 0.9614), (0.5556, -0.8315, 1.0), (-0.0005631, 0.000563, 6.341e-07), (0.1373, -0.1373, 0.03772), (0.2699, -0.2699, 0.1457), (0.3922, -0.3922, 0.3076), (0.4994, -0.4994, 0.4988), (0.5874, -0.5874, 0.6901), (0.6529, -0.6529, 0.8526), (0.6933, -0.6933, 0.9614), (0.7071, -0.7071, 1.0), (-0.0006621, 0.0004424, 6.341e-07), (0.1615, -0.1079, 0.03772), (0.3174, -0.2121, 0.1457), (0.4612, -0.3081, 0.3076), (0.5872, -0.3924, 0.4988), (0.6907, -0.4615, 0.6901), (0.7677, -0.513, 0.8526), (0.8153, -0.5447, 0.9614), (0.8315, -0.5556, 1.0), (-0.0007357, 0.0003047, 6.341e-07), (0.1794, -0.07432, 0.03772), (0.3527, -0.1461, 0.1457), (0.5124, -0.2123, 0.3076), (0.6525, -0.2703, 0.4988), (0.7675, -0.3179, 0.6901), (0.8531, -0.3533, 0.8526), (0.9059, -0.3752, 0.9614), (0.9239, -0.3827, 1.0), (-0.000781, 0.0001553, 6.341e-07), (0.1905, -0.03789, 0.03772), (0.3744, -0.07448, 0.1457), (0.544, -0.1082, 0.3076), (0.6927, -0.1378, 0.4988), (0.8148, -0.1621, 0.6901), (0.9056, -0.1801, 0.8526), (0.9617, -0.1913, 0.9614), (0.9808, -0.1951, 1.0), (-0.0007963, -5.765e-09, 6.341e-07), (0.1942, 1.406e-06, 0.03772), (0.3818, 2.764e-06, 0.1457), (0.5547, 4.016e-06, 0.3076), (0.7063, 5.113e-06, 0.4988), (0.8308, 6.015e-06, 0.6901), (0.9233, 6.685e-06, 0.8526), (0.9805, 7.099e-06, 0.9614), (1.0, 7.24e-06, 1.0), (0.0007963, 0.0, 6.341e-07), (-0.1942, 0.0, 0.03772), (0.000781, 0.0001553, 6.341e-07), (-0.1905, -0.03789, 0.03772), (-0.000781, 0.0001553, 6.341e-07), (0.1905, -0.03789, 0.03772), (-0.0007963, -5.765e-09, 6.341e-07), (0.1942, 1.406e-06, 0.03772)], [], [(18, 17, 0, 1), (19, 18, 1, 2), (20, 19, 2, 3), (21, 20, 3, 4), (22, 21, 4, 5), (23, 22, 5, 6), (24, 23, 6, 7), (25, 24, 7, 8), (26, 25, 8, 9), (27, 26, 9, 10), (28, 27, 10, 11), (29, 28, 11, 12), (30, 29, 12, 13), (31, 30, 13, 14), (32, 31, 14, 15), (33, 32, 15, 16), (35, 34, 17, 18), (36, 35, 18, 19), (37, 36, 19, 20), (38, 37, 20, 21), (39, 38, 21, 22), (40, 39, 22, 23), (41, 40, 23, 24), (42, 41, 24, 25), (43, 42, 25, 26), (44, 43, 26, 27), (45, 44, 27, 28), (46, 45, 28, 29), (47, 46, 29, 30), (48, 47, 30, 31), (49, 48, 31, 32), (50, 49, 32, 33), (52, 51, 34, 35), (53, 52, 35, 36), (54, 53, 36, 37), (55, 54, 37, 38), (56, 55, 38, 39), (57, 56, 39, 40), (58, 57, 40, 41), (59, 58, 41, 42), (60, 59, 42, 43), (61, 60, 43, 44), (62, 61, 44, 45), (63, 62, 45, 46), (64, 63, 46, 47), (65, 64, 47, 48), (66, 65, 48, 49), (67, 66, 49, 50), (69, 68, 51, 52), (70, 69, 52, 53), (71, 70, 53, 54), (72, 71, 54, 55), (73, 72, 55, 56), (74, 73, 56, 57), (75, 74, 57, 58), (76, 75, 58, 59), (77, 76, 59, 60), (78, 77, 60, 61), (79, 78, 61, 62), (80, 79, 62, 63), (81, 80, 63, 64), (82, 81, 64, 65), (83, 82, 65, 66), (84, 83, 66, 67), (86, 85, 68, 69), (87, 86, 69, 70), (88, 87, 70, 71), (89, 88, 71, 72), (90, 89, 72, 73), (91, 90, 73, 74), (92, 91, 74, 75), (93, 92, 75, 76), (94, 93, 76, 77), (95, 94, 77, 78), (96, 95, 78, 79), (97, 96, 79, 80), (98, 97, 80, 81), (99, 98, 81, 82), (100, 99, 82, 83), (101, 100, 83, 84), (103, 102, 85, 86), (104, 103, 86, 87), (105, 104, 87, 88), (106, 105, 88, 89), (107, 106, 89, 90), (108, 107, 90, 91), (109, 108, 91, 92), (110, 109, 92, 93), (111, 110, 93, 94), (112, 111, 94, 95), (113, 112, 95, 96), (114, 113, 96, 97), (115, 114, 97, 98), (116, 115, 98, 99), (117, 116, 99, 100), (118, 117, 100, 101), (120, 119, 102, 103), (121, 120, 103, 104), (122, 121, 104, 105), (123, 122, 105, 106), (124, 123, 106, 107), (125, 124, 107, 108), (126, 125, 108, 109), (127, 126, 109, 110), (128, 127, 110, 111), (129, 128, 111, 112), (130, 129, 112, 113), (131, 130, 113, 114), (132, 131, 114, 115), (133, 132, 115, 116), (134, 133, 116, 117), (135, 134, 117, 118), (137, 136, 119, 120), (138, 137, 120, 121), (139, 138, 121, 122), (140, 139, 122, 123), (141, 140, 123, 124), (142, 141, 124, 125), (143, 142, 125, 126), (144, 143, 126, 127), (145, 144, 127, 128), (146, 145, 128, 129), (147, 146, 129, 130), (148, 147, 130, 131), (149, 148, 131, 132), (150, 149, 132, 133), (151, 150, 133, 134), (152, 151, 134, 135), (154, 153, 136, 137), (155, 154, 137, 138), (156, 155, 138, 139), (157, 156, 139, 140), (158, 157, 140, 141), (159, 158, 141, 142), (160, 159, 142, 143), (161, 160, 143, 144), (162, 161, 144, 145), (163, 162, 145, 146), (164, 163, 146, 147), (165, 164, 147, 148), (166, 165, 148, 149), (167, 166, 149, 150), (168, 167, 150, 151), (169, 168, 151, 152), (171, 170, 153, 154), (172, 171, 154, 155), (173, 172, 155, 156), (174, 173, 156, 157), (175, 174, 157, 158), (176, 175, 158, 159), (177, 176, 159, 160), (178, 177, 160, 161), (179, 178, 161, 162), (180, 179, 162, 163), (181, 180, 163, 164), (182, 181, 164, 165), (183, 182, 165, 166), (184, 183, 166, 167), (185, 184, 167, 168), (186, 185, 168, 169), (188, 187, 170, 171), (189, 188, 171, 172), (190, 189, 172, 173), (191, 190, 173, 174), (192, 191, 174, 175), (193, 192, 175, 176), (194, 193, 176, 177), (195, 194, 177, 178), (196, 195, 178, 179), (197, 196, 179, 180), (198, 197, 180, 181), (199, 198, 181, 182), (200, 199, 182, 183), (201, 200, 183, 184), (202, 201, 184, 185), (203, 202, 185, 186), (205, 204, 187, 188), (206, 205, 188, 189), (207, 206, 189, 190), (208, 207, 190, 191), (209, 208, 191, 192), (210, 209, 192, 193), (211, 210, 193, 194), (212, 211, 194, 195), (213, 212, 195, 196), (214, 213, 196, 197), (215, 214, 197, 198), (216, 215, 198, 199), (217, 216, 199, 200), (218, 217, 200, 201), (219, 218, 201, 202), (220, 219, 202, 203), (222, 221, 204, 205), (223, 222, 205, 206), (224, 223, 206, 207), (225, 224, 207, 208), (226, 225, 208, 209), (227, 226, 209, 210), (228, 227, 210, 211), (229, 228, 211, 212), (230, 229, 212, 213), (231, 230, 213, 214), (232, 231, 214, 215), (233, 232, 215, 216), (234, 233, 216, 217), (235, 234, 217, 218), (236, 235, 218, 219), (237, 236, 219, 220), (239, 238, 221, 222), (240, 239, 222, 223), (241, 240, 223, 224), (242, 241, 224, 225), (243, 242, 225, 226), (244, 243, 226, 227), (245, 244, 227, 228), (246, 245, 228, 229), (247, 246, 229, 230), (248, 247, 230, 231), (249, 248, 231, 232), (250, 249, 232, 233), (251, 250, 233, 234), (252, 251, 234, 235), (253, 252, 235, 236), (254, 253, 236, 237), (256, 255, 238, 239), (257, 256, 239, 240), (258, 257, 240, 241), (259, 258, 241, 242), (260, 259, 242, 243), (261, 260, 243, 244), (262, 261, 244, 245), (263, 262, 245, 246), (264, 263, 246, 247), (265, 264, 247, 248), (266, 265, 248, 249), (267, 266, 249, 250), (268, 267, 250, 251), (269, 268, 251, 252), (270, 269, 252, 253), (271, 270, 253, 254), (273, 272, 255, 256), (274, 273, 256, 257), (275, 274, 257, 258), (276, 275, 258, 259), (277, 276, 259, 260), (278, 277, 260, 261), (279, 278, 261, 262), (280, 279, 262, 263), (281, 280, 263, 264), (282, 281, 264, 265), (283, 282, 265, 266), (284, 283, 266, 267), (285, 284, 267, 268), (286, 285, 268, 269), (287, 286, 269, 270), (288, 287, 270, 271), (300, 290, 289, 299), (301, 291, 290, 300), (302, 292, 291, 301), (303, 293, 292, 302), (304, 294, 293, 303), (305, 295, 294, 304), (306, 296, 295, 305), (307, 297, 296, 306), (308, 298, 297, 307), (310, 300, 299, 309), (311, 301, 300, 310), (312, 302, 301, 311), (313, 303, 302, 312), (314, 304, 303, 313), (315, 305, 304, 314), (316, 306, 305, 315), (317, 307, 306, 316), (319, 310, 309, 318), (320, 311, 310, 319), (321, 312, 311, 320), (322, 313, 312, 321), (323, 314, 313, 322), (324, 315, 314, 323), (325, 316, 315, 324), (326, 317, 316, 325), (328, 319, 318, 327), (329, 320, 319, 328), (330, 321, 320, 329), (331, 322, 321, 330), (332, 323, 322, 331), (333, 324, 323, 332), (334, 325, 324, 333), (335, 326, 325, 334), (337, 328, 327, 336), (338, 329, 328, 337), (339, 330, 329, 338), (340, 331, 330, 339), (341, 332, 331, 340), (342, 333, 332, 341), (343, 334, 333, 342), (344, 335, 334, 343), (346, 337, 336, 345), (347, 338, 337, 346), (348, 339, 338, 347), (349, 340, 339, 348), (350, 341, 340, 349), (351, 342, 341, 350), (352, 343, 342, 351), (353, 344, 343, 352), (355, 346, 345, 354), (356, 347, 346, 355), (357, 348, 347, 356), (358, 349, 348, 357), (359, 350, 349, 358), (360, 351, 350, 359), (361, 352, 351, 360), (362, 353, 352, 361), (364, 355, 354, 363), (365, 356, 355, 364), (366, 357, 356, 365), (367, 358, 357, 366), (368, 359, 358, 367), (369, 360, 359, 368), (370, 361, 360, 369), (371, 362, 361, 370), (373, 364, 363, 372), (374, 365, 364, 373), (375, 366, 365, 374), (376, 367, 366, 375), (377, 368, 367, 376), (378, 369, 368, 377), (379, 370, 369, 378), (380, 371, 370, 379), (382, 373, 372, 381), (383, 374, 373, 382), (384, 375, 374, 383), (385, 376, 375, 384), (386, 377, 376, 385), (387, 378, 377, 386), (388, 379, 378, 387), (389, 380, 379, 388), (391, 382, 381, 390), (392, 383, 382, 391), (393, 384, 383, 392), (394, 385, 384, 393), (395, 386, 385, 394), (396, 387, 386, 395), (397, 388, 387, 396), (398, 389, 388, 397), (400, 391, 390, 399), (401, 392, 391, 400), (402, 393, 392, 401), (403, 394, 393, 402), (404, 395, 394, 403), (405, 396, 395, 404), (406, 397, 396, 405), (407, 398, 397, 406), (409, 400, 399, 408), (410, 401, 400, 409), (411, 402, 401, 410), (412, 403, 402, 411), (413, 404, 403, 412), (414, 405, 404, 413), (415, 406, 405, 414), (416, 407, 406, 415), (418, 409, 408, 417), (419, 410, 409, 418), (420, 411, 410, 419), (421, 412, 411, 420), (422, 413, 412, 421), (423, 414, 413, 422), (424, 415, 414, 423), (425, 416, 415, 424), (427, 418, 417, 426), (428, 419, 418, 427), (429, 420, 419, 428), (430, 421, 420, 429), (431, 422, 421, 430), (432, 423, 422, 431), (433, 424, 423, 432), (434, 425, 424, 433), (437, 427, 426, 436), (438, 428, 427, 437), (439, 429, 428, 438), (440, 430, 429, 439), (441, 431, 430, 440), (442, 432, 431, 441), (443, 433, 432, 442), (444, 434, 433, 443), (445, 435, 434, 444), (456, 455, 446, 447), (457, 456, 447, 448), (458, 457, 448, 449), (459, 458, 449, 450), (460, 459, 450, 451), (461, 460, 451, 452), (462, 461, 452, 453), (463, 462, 453, 454), (465, 464, 455, 456), (466, 465, 456, 457), (467, 466, 457, 458), (468, 467, 458, 459), (469, 468, 459, 460), (470, 469, 460, 461), (471, 470, 461, 462), (472, 471, 462, 463), (474, 473, 464, 465), (475, 474, 465, 466), (476, 475, 466, 467), (477, 476, 467, 468), (478, 477, 468, 469), (479, 478, 469, 470), (480, 479, 470, 471), (481, 480, 471, 472), (483, 482, 473, 474), (484, 483, 474, 475), (485, 484, 475, 476), (486, 485, 476, 477), (487, 486, 477, 478), (488, 487, 478, 479), (489, 488, 479, 480), (490, 489, 480, 481), (492, 491, 482, 483), (493, 492, 483, 484), (494, 493, 484, 485), (495, 494, 485, 486), (496, 495, 486, 487), (497, 496, 487, 488), (498, 497, 488, 489), (499, 498, 489, 490), (501, 500, 491, 492), (502, 501, 492, 493), (503, 502, 493, 494), (504, 503, 494, 495), (505, 504, 495, 496), (506, 505, 496, 497), (507, 506, 497, 498), (508, 507, 498, 499), (510, 509, 500, 501), (511, 510, 501, 502), (512, 511, 502, 503), (513, 512, 503, 504), (514, 513, 504, 505), (515, 514, 505, 506), (516, 515, 506, 507), (517, 516, 507, 508), (519, 518, 509, 510), (520, 519, 510, 511), (521, 520, 511, 512), (522, 521, 512, 513), (523, 522, 513, 514), (524, 523, 514, 515), (525, 524, 515, 516), (526, 525, 516, 517), (528, 527, 518, 519), (529, 528, 519, 520), (530, 529, 520, 521), (531, 530, 521, 522), (532, 531, 522, 523), (533, 532, 523, 524), (534, 533, 524, 525), (535, 534, 525, 526), (537, 536, 527, 528), (538, 537, 528, 529), (539, 538, 529, 530), (540, 539, 530, 531), (541, 540, 531, 532), (542, 541, 532, 533), (543, 542, 533, 534), (544, 543, 534, 535), (546, 545, 536, 537), (547, 546, 537, 538), (548, 547, 538, 539), (549, 548, 539, 540), (550, 549, 540, 541), (551, 550, 541, 542), (552, 551, 542, 543), (553, 552, 543, 544), (555, 554, 545, 546), (556, 555, 546, 547), (557, 556, 547, 548), (558, 557, 548, 549), (559, 558, 549, 550), (560, 559, 550, 551), (561, 560, 551, 552), (562, 561, 552, 553), (564, 563, 554, 555), (565, 564, 555, 556), (566, 565, 556, 557), (567, 566, 557, 558), (568, 567, 558, 559), (569, 568, 559, 560), (570, 569, 560, 561), (571, 570, 561, 562), (573, 572, 563, 564), (574, 573, 564, 565), (575, 574, 565, 566), (576, 575, 566, 567), (577, 576, 567, 568), (578, 577, 568, 569), (579, 578, 569, 570), (580, 579, 570, 571), (582, 581, 572, 573), (583, 582, 573, 574), (584, 583, 574, 575), (585, 584, 575, 576), (586, 585, 576, 577), (587, 586, 577, 578), (588, 587, 578, 579), (589, 588, 579, 580), (591, 590, 581, 582), (592, 591, 582, 583), (593, 592, 583, 584), (594, 593, 584, 585), (595, 594, 585, 586), (596, 595, 586, 587), (597, 596, 587, 588), (598, 597, 588, 589), (602, 600, 599, 601), (606, 604, 603, 605), (617, 608, 607, 616), (618, 609, 608, 617), (619, 610, 609, 618), (620, 611, 610, 619), (621, 612, 611, 620), (622, 613, 612, 621), (623, 614, 613, 622), (624, 615, 614, 623), (626, 617, 616, 625), (627, 618, 617, 626), (628, 619, 618, 627), (629, 620, 619, 628), (630, 621, 620, 629), (631, 622, 621, 630), (632, 623, 622, 631), (633, 624, 623, 632), (635, 626, 625, 634), (636, 627, 626, 635), (637, 628, 627, 636), (638, 629, 628, 637), (639, 630, 629, 638), (640, 631, 630, 639), (641, 632, 631, 640), (642, 633, 632, 641), (644, 635, 634, 643), (645, 636, 635, 644), (646, 637, 636, 645), (647, 638, 637, 646), (648, 639, 638, 647), (649, 640, 639, 648), (650, 641, 640, 649), (651, 642, 641, 650), (653, 644, 643, 652), (654, 645, 644, 653), (655, 646, 645, 654), (656, 647, 646, 655), (657, 648, 647, 656), (658, 649, 648, 657), (659, 650, 649, 658), (660, 651, 650, 659), (662, 653, 652, 661), (663, 654, 653, 662), (664, 655, 654, 663), (665, 656, 655, 664), (666, 657, 656, 665), (667, 658, 657, 666), (668, 659, 658, 667), (669, 660, 659, 668), (671, 662, 661, 670), (672, 663, 662, 671), (673, 664, 663, 672), (674, 665, 664, 673), (675, 666, 665, 674), (676, 667, 666, 675), (677, 668, 667, 676), (678, 669, 668, 677), (680, 671, 670, 679), (681, 672, 671, 680), (682, 673, 672, 681), (683, 674, 673, 682), (684, 675, 674, 683), (685, 676, 675, 684), (686, 677, 676, 685), (687, 678, 677, 686), (689, 680, 679, 688), (690, 681, 680, 689), (691, 682, 681, 690), (692, 683, 682, 691), (693, 684, 683, 692), (694, 685, 684, 693), (695, 686, 685, 694), (696, 687, 686, 695), (698, 689, 688, 697), (699, 690, 689, 698), (700, 691, 690, 699), (701, 692, 691, 700), (702, 693, 692, 701), (703, 694, 693, 702), (704, 695, 694, 703), (705, 696, 695, 704), (707, 698, 697, 706), (708, 699, 698, 707), (709, 700, 699, 708), (710, 701, 700, 709), (711, 702, 701, 710), (712, 703, 702, 711), (713, 704, 703, 712), (714, 705, 704, 713), (716, 707, 706, 715), (717, 708, 707, 716), (718, 709, 708, 717), (719, 710, 709, 718), (720, 711, 710, 719), (721, 712, 711, 720), (722, 713, 712, 721), (723, 714, 713, 722), (725, 716, 715, 724), (726, 717, 716, 725), (727, 718, 717, 726), (728, 719, 718, 727), (729, 720, 719, 728), (730, 721, 720, 729), (731, 722, 721, 730), (732, 723, 722, 731), (734, 725, 724, 733), (735, 726, 725, 734), (736, 727, 726, 735), (737, 728, 727, 736), (738, 729, 728, 737), (739, 730, 729, 738), (740, 731, 730, 739), (741, 732, 731, 740), (743, 734, 733, 742), (744, 735, 734, 743), (745, 736, 735, 744), (746, 737, 736, 745), (747, 738, 737, 746), (748, 739, 738, 747), (749, 740, 739, 748), (750, 741, 740, 749), (752, 743, 742, 751), (753, 744, 743, 752), (754, 745, 744, 753), (755, 746, 745, 754), (756, 747, 746, 755), (757, 748, 747, 756), (758, 749, 748, 757), (759, 750, 749, 758), (763, 762, 760, 761), (767, 766, 764, 765)])
me_xyz_function.materials.append(mat_material)
me_xyz_function.use_remesh_preserve_volume = False
me_xyz_function.use_remesh_preserve_attributes = False
me_xyz_function.use_mirror_vertex_groups = False
me_xyz_function.update()
me_cilindro_002 = bpy.data.meshes.new('Cilindro.002')
me_cilindro_002.from_pydata([(-0.6503, 3.269, -0.007241), (-1.276, 3.08, -0.007241), (-1.852, 2.772, -0.007241), (-2.357, 2.357, -0.007241), (-2.772, 1.852, -0.007241), (-3.08, 1.276, -0.007241), (-3.269, 0.6503, -0.007241), (-3.333, 3.238e-06, -0.007241), (-3.269, -0.6503, -0.007241), (-3.08, -1.276, -0.007241), (-2.772, -1.852, -0.007241), (-2.357, -2.357, -0.007241), (-1.852, -2.772, -0.007241), (-1.276, -3.08, -0.007241), (-0.6503, -3.269, -0.007241), (-9.811e-07, -3.333, -0.007241), (0.6503, -3.269, -0.007241), (1.276, -3.08, -0.007241), (1.852, -2.772, -0.007241), (2.357, -2.357, -0.007241), (2.772, -1.852, -0.007241), (3.08, -1.276, -0.007241), (3.269, -0.6503, -0.007241), (1.05e-07, 1.973e-08, 0.03276), (3.333, 2.714e-07, -0.007241), (3.269, 0.6503, -0.007241), (3.08, 1.276, -0.007241), (2.772, 1.852, -0.007241), (2.357, 2.357, -0.007241), (1.852, 2.772, -0.007241), (1.276, 3.08, -0.007241), (0.6503, 3.269, -0.007241), (1.05e-07, 3.333, -0.007241), (1.05e-07, 1.0, 0.01276), (0.1951, 0.9808, 0.01276), (0.3827, 0.9239, 0.01276), (0.5556, 0.8315, 0.01276), (0.7071, 0.7071, 0.01276), (0.8315, 0.5556, 0.01276), (0.9239, 0.3827, 0.01276), (0.9808, 0.1951, 0.01276), (1.0, 9.523e-08, 0.01276), (0.9808, -0.1951, 0.01276), (0.9239, -0.3827, 0.01276), (0.8315, -0.5556, 0.01276), (0.7071, -0.7071, 0.01276), (0.5556, -0.8315, 0.01276), (0.3827, -0.9239, 0.01276), (0.1951, -0.9808, 0.01276), (-2.208e-07, -1.0, 0.01276), (-0.1951, -0.9808, 0.01276), (-0.3827, -0.9239, 0.01276), (-0.5556, -0.8315, 0.01276), (-0.7071, -0.7071, 0.01276), (-0.8315, -0.5556, 0.01276), (-0.9239, -0.3827, 0.01276), (-0.9808, -0.1951, 0.01276), (-1.0, 9.853e-07, 0.01276), (-0.9808, 0.1951, 0.01276), (-0.9239, 0.3827, 0.01276), (-0.8315, 0.5556, 0.01276), (-0.7071, 0.7071, 0.01276), (-0.5556, 0.8315, 0.01276), (-0.3827, 0.9239, 0.01276), (-0.1951, 0.9808, 0.01276)], [], [(34, 33, 64, 63, 62, 61, 60, 59, 58, 57, 56, 55, 54, 53, 52, 51, 50, 49, 48, 47, 46, 45, 44, 43, 42, 41, 40, 39, 38, 37, 36, 35), (32, 31, 30, 29, 28, 27, 26, 25, 24, 22, 21, 20, 19, 18, 17, 16, 15, 14, 13, 12, 11, 10, 9, 8, 7, 6, 5, 4, 3, 2, 1, 0), (0, 23, 32), (1, 23, 0), (2, 23, 1), (3, 23, 2), (4, 23, 3), (5, 23, 4), (6, 23, 5), (7, 23, 6), (8, 23, 7), (9, 23, 8), (10, 23, 9), (11, 23, 10), (12, 23, 11), (13, 23, 12), (14, 23, 13), (15, 23, 14), (16, 23, 15), (17, 23, 16), (18, 23, 17), (19, 23, 18), (20, 23, 19), (21, 23, 20), (22, 23, 21), (24, 23, 22), (25, 23, 24), (26, 23, 25), (27, 23, 26), (28, 23, 27), (29, 23, 28), (30, 23, 29), (31, 23, 30), (32, 23, 31)])
me_cilindro_002.materials.append(mat_material_004)
me_cilindro_002.use_remesh_preserve_volume = False
me_cilindro_002.use_remesh_preserve_attributes = False
me_cilindro_002.use_mirror_vertex_groups = False
me_cilindro_002.update()
me_cilindro_001 = bpy.data.meshes.new('Cilindro.001')
me_cilindro_001.from_pydata([(5.657e-08, 3.333, -0.9849), (-0.6503, 3.269, -0.9849), (-1.276, 3.08, -0.9849), (-1.852, 2.772, -0.9849), (-2.357, 2.357, -0.9849), (-2.772, 1.852, -0.9849), (-3.08, 1.276, -0.9849), (-3.269, 0.6503, -0.9849), (-3.333, 5.112e-06, -0.9849), (-5.262e-07, 4.86e-06, -1.025), (-3.269, -0.6503, -0.9849), (-3.08, -1.276, -0.9849), (-2.772, -1.852, -0.9849), (-2.357, -2.357, -0.9849), (-1.852, -2.772, -0.9849), (-1.276, -3.08, -0.9849), (-0.6503, -3.269, -0.9849), (1.143e-06, -3.333, -0.9849), (0.6503, -3.269, -0.9849), (1.276, -3.08, -0.9849), (1.852, -2.772, -0.9849), (2.357, -2.357, -0.9849), (2.772, -1.852, -0.9849), (3.08, -1.276, -0.9849), (3.269, -0.6503, -0.9849), (3.333, 8.079e-06, -0.9849), (3.269, 0.6503, -0.9849), (3.08, 1.276, -0.9849), (2.772, 1.852, -0.9849), (2.357, 2.357, -0.9849), (1.852, 2.772, -0.9849), (1.276, 3.08, -0.9849), (0.6503, 3.269, -0.9849), (-2.348e-07, 1.0, -1.005), (0.1951, 0.9808, -1.005), (0.3827, 0.9239, -1.005), (0.5556, 0.8315, -1.005), (0.7071, 0.7071, -1.005), (0.8315, 0.5556, -1.005), (0.9239, 0.3827, -1.005), (0.9808, 0.1951, -1.005), (1.0, 4.936e-06, -1.005), (0.9808, -0.1951, -1.005), (0.9239, -0.3827, -1.005), (0.8315, -0.5556, -1.005), (0.7071, -0.7071, -1.005), (0.5556, -0.8315, -1.005), (0.3827, -0.9239, -1.005), (0.1951, -0.9808, -1.005), (-5.607e-07, -1.0, -1.005), (-0.1951, -0.9808, -1.005), (-0.3827, -0.9239, -1.005), (-0.5556, -0.8315, -1.005), (-0.7071, -0.7071, -1.005), (-0.8315, -0.5556, -1.005), (-0.9239, -0.3827, -1.005), (-0.9808, -0.1951, -1.005), (-1.0, 5.826e-06, -1.005), (-0.9808, 0.1951, -1.005), (-0.9239, 0.3827, -1.005), (-0.8315, 0.5556, -1.005), (-0.7071, 0.7071, -1.005), (-0.5556, 0.8315, -1.005), (-0.3827, 0.9239, -1.005), (-0.1951, 0.9808, -1.005), (5.657e-08, -3.333, 0.9842), (-0.6503, -3.269, 0.9842), (-1.276, -3.08, 0.9842), (-1.852, -2.772, 0.9842), (-2.357, -2.357, 0.9842), (-2.772, -1.852, 0.9842), (-3.08, -1.276, 0.9842), (-3.269, -0.6503, 0.9842), (-3.333, -6.203e-06, 0.9842), (-5.262e-07, -6.417e-06, 1.024), (-3.269, 0.6503, 0.9842), (-3.08, 1.276, 0.9842), (-2.772, 1.852, 0.9842), (-2.357, 2.357, 0.9842), (-1.852, 2.772, 0.9842), (-1.276, 3.08, 0.9842), (-0.6503, 3.269, 0.9842), (1.143e-06, 3.333, 0.9842), (0.6503, 3.269, 0.9842), (1.276, 3.08, 0.9842), (1.852, 2.772, 0.9842), (2.357, 2.357, 0.9842), (2.772, 1.852, 0.9842), (3.08, 1.276, 0.9842), (3.269, 0.6503, 0.9842), (3.333, -9.17e-06, 0.9842), (3.269, -0.6503, 0.9842), (3.08, -1.276, 0.9842), (2.772, -1.852, 0.9842), (2.357, -2.357, 0.9842), (1.852, -2.772, 0.9842), (1.276, -3.08, 0.9842), (0.6503, -3.269, 0.9842), (-2.348e-07, -1.0, 1.004), (-2.348e-07, -1.0, -0.9958), (0.1951, -0.9808, 1.004), (0.1951, -0.9808, -0.9958), (0.3827, -0.9239, 1.004), (0.3827, -0.9239, -0.9958), (0.5556, -0.8315, 1.004), (0.5556, -0.8315, -0.9958), (0.7071, -0.7071, 1.004), (0.7071, -0.7071, -0.9958), (0.8315, -0.5556, 1.004), (0.8315, -0.5556, -0.9958), (0.9239, -0.3827, 1.004), (0.9239, -0.3827, -0.9958), (0.9808, -0.1951, 1.004), (0.9808, -0.1951, -0.9958), (1.0, -6.26e-06, 1.004), (1.0, 1.705e-05, -0.9958), (0.9808, 0.1951, 1.004), (0.9808, 0.1951, -0.9958), (0.9239, 0.3827, 1.004), (0.9239, 0.3827, -0.9958), (0.8315, 0.5556, 1.004), (0.8315, 0.5556, -0.9958), (0.7071, 0.7071, 1.004), (0.7071, 0.7071, -0.9958), (0.5556, 0.8315, 1.004), (0.5556, 0.8315, -0.9958), (0.3827, 0.9239, 1.004), (0.3827, 0.9239, -0.9958), (0.1951, 0.9808, 1.004), (0.1951, 0.9808, -0.9958), (-5.607e-07, 1.0, 1.004), (-5.607e-07, 1.0, -0.9958), (-0.1951, 0.9808, 1.004), (-0.1951, 0.9808, -0.9958), (-0.3827, 0.9239, 1.004), (-0.3827, 0.9239, -0.9958), (-0.5556, 0.8315, 1.004), (-0.5556, 0.8315, -0.9958), (-0.7071, 0.7071, 1.004), (-0.7071, 0.7071, -0.9958), (-0.8315, 0.5556, 1.004), (-0.8315, 0.5556, -0.9958), (-0.9239, 0.3827, 1.004), (-0.9239, 0.3827, -0.9958), (-0.9808, 0.1951, 1.004), (-0.9808, 0.1951, -0.9958), (-1.0, -7.15e-06, 1.004), (-1.0, 1.616e-05, -0.9958), (-0.9808, -0.1951, 1.004), (-0.9808, -0.1951, -0.9958), (-0.9239, -0.3827, 1.004), (-0.9239, -0.3827, -0.9958), (-0.8315, -0.5556, 1.004), (-0.8315, -0.5556, -0.9958), (-0.7071, -0.7071, 1.004), (-0.7071, -0.7071, -0.9958), (-0.5556, -0.8315, 1.004), (-0.5556, -0.8315, -0.9958), (-0.3827, -0.9239, 1.004), (-0.3827, -0.9239, -0.9958), (-0.1951, -0.9808, 1.004), (-0.1951, -0.9808, -0.9958)], [], [(0, 9, 1), (1, 9, 2), (2, 9, 3), (3, 9, 4), (4, 9, 5), (5, 9, 6), (6, 9, 7), (7, 9, 8), (8, 9, 10), (10, 9, 11), (11, 9, 12), (12, 9, 13), (13, 9, 14), (14, 9, 15), (15, 9, 16), (16, 9, 17), (17, 9, 18), (18, 9, 19), (19, 9, 20), (20, 9, 21), (21, 9, 22), (22, 9, 23), (23, 9, 24), (24, 9, 25), (25, 9, 26), (26, 9, 27), (27, 9, 28), (28, 9, 29), (29, 9, 30), (30, 9, 31), (31, 9, 32), (32, 9, 0), (0, 1, 2, 3, 4, 5, 6, 7, 8, 10, 11, 12, 13, 14, 15, 16, 17, 18, 19, 20, 21, 22, 23, 24, 25, 26, 27, 28, 29, 30, 31, 32), (33, 34, 35, 36, 37, 38, 39, 40, 41, 42, 43, 44, 45, 46, 47, 48, 49, 50, 51, 52, 53, 54, 55, 56, 57, 58, 59, 60, 61, 62, 63, 64), (65, 74, 66), (66, 74, 67), (67, 74, 68), (68, 74, 69), (69, 74, 70), (70, 74, 71), (71, 74, 72), (72, 74, 73), (73, 74, 75), (75, 74, 76), (76, 74, 77), (77, 74, 78), (78, 74, 79), (79, 74, 80), (80, 74, 81), (81, 74, 82), (82, 74, 83), (83, 74, 84), (84, 74, 85), (85, 74, 86), (86, 74, 87), (87, 74, 88), (88, 74, 89), (89, 74, 90), (90, 74, 91), (91, 74, 92), (92, 74, 93), (93, 74, 94), (94, 74, 95), (95, 74, 96), (96, 74, 97), (97, 74, 65), (65, 66, 67, 68, 69, 70, 71, 72, 73, 75, 76, 77, 78, 79, 80, 81, 82, 83, 84, 85, 86, 87, 88, 89, 90, 91, 92, 93, 94, 95, 96, 97), (98, 99, 101, 100), (100, 101, 103, 102), (102, 103, 105, 104), (104, 105, 107, 106), (106, 107, 109, 108), (108, 109, 111, 110), (110, 111, 113, 112), (112, 113, 115, 114), (114, 115, 117, 116), (116, 117, 119, 118), (118, 119, 121, 120), (120, 121, 123, 122), (122, 123, 125, 124), (124, 125, 127, 126), (126, 127, 129, 128), (128, 129, 131, 130), (130, 131, 133, 132), (132, 133, 135, 134), (134, 135, 137, 136), (136, 137, 139, 138), (138, 139, 141, 140), (140, 141, 143, 142), (142, 143, 145, 144), (144, 145, 147, 146), (146, 147, 149, 148), (148, 149, 151, 150), (150, 151, 153, 152), (152, 153, 155, 154), (154, 155, 157, 156), (156, 157, 159, 158), (158, 159, 161, 160), (160, 161, 99, 98), (98, 100, 102, 104, 106, 108, 110, 112, 114, 116, 118, 120, 122, 124, 126, 128, 130, 132, 134, 136, 138, 140, 142, 144, 146, 148, 150, 152, 154, 156, 158, 160)])
me_cilindro_001.materials.append(mat_material_003)
me_cilindro_001.use_remesh_preserve_volume = False
me_cilindro_001.use_remesh_preserve_attributes = False
me_cilindro_001.use_mirror_vertex_groups = False
me_cilindro_001.update()
me_sphere = bpy.data.meshes.new('Sphere')
me_sphere.from_pydata([(0.03806, 0.1913, 0.9808), (0.07466, 0.3753, 0.9239), (0.1084, 0.5449, 0.8315), (0.1379, 0.6935, 0.7071), (0.1622, 0.8155, 0.5556), (0.1802, 0.9061, 0.3827), (0.1913, 0.9619, 0.1951), (0.1951, 0.9808, 7.55e-08), (0.1913, 0.9619, -0.1951), (0.1802, 0.9061, -0.3827), (0.1622, 0.8155, -0.5556), (0.1379, 0.6935, -0.7071), (0.1084, 0.5449, -0.8315), (0.07466, 0.3753, -0.9239), (0.03806, 0.1913, -0.9808), (0.07466, 0.1802, 0.9808), (0.1464, 0.3536, 0.9239), (0.2126, 0.5133, 0.8315), (0.2706, 0.6533, 0.7071), (0.3182, 0.7682, 0.5556), (0.3536, 0.8536, 0.3827), (0.3753, 0.9061, 0.1951), (0.3827, 0.9239, 7.55e-08), (0.3753, 0.9061, -0.1951), (0.3536, 0.8536, -0.3827), (0.3182, 0.7682, -0.5556), (0.2706, 0.6533, -0.7071), (0.2126, 0.5133, -0.8315), (0.1464, 0.3536, -0.9239), (0.07466, 0.1802, -0.9808), (0.1084, 0.1622, 0.9808), (0.2126, 0.3182, 0.9239), (0.3087, 0.4619, 0.8315), (0.3928, 0.5879, 0.7071), (0.4619, 0.6913, 0.5556), (0.5133, 0.7682, 0.3827), (0.5449, 0.8155, 0.1951), (0.5556, 0.8315, 7.55e-08), (0.5449, 0.8155, -0.1951), (0.5133, 0.7682, -0.3827), (0.4619, 0.6913, -0.5556), (0.3928, 0.5879, -0.7071), (0.3087, 0.4619, -0.8315), (0.2126, 0.3182, -0.9239), (0.1084, 0.1622, -0.9808), (0.1379, 0.1379, 0.9808), (0.2706, 0.2706, 0.9239), (0.3928, 0.3928, 0.8315), (0.5, 0.5, 0.7071), (0.5879, 0.5879, 0.5556), (0.6533, 0.6533, 0.3827), (0.6935, 0.6935, 0.1951), (0.7071, 0.7071, 7.55e-08), (0.6935, 0.6935, -0.1951), (0.6533, 0.6533, -0.3827), (0.5879, 0.5879, -0.5556), (0.5, 0.5, -0.7071), (0.3928, 0.3928, -0.8315), (0.2706, 0.2706, -0.9239), (0.1379, 0.1379, -0.9808), (0.1622, 0.1084, 0.9808), (0.3182, 0.2126, 0.9239), (0.4619, 0.3087, 0.8315), (0.5879, 0.3928, 0.7071), (0.6913, 0.4619, 0.5556), (0.7682, 0.5133, 0.3827), (0.8155, 0.5449, 0.1951), (0.8315, 0.5556, 7.55e-08), (0.8155, 0.5449, -0.1951), (0.7682, 0.5133, -0.3827), (0.6913, 0.4619, -0.5556), (0.5879, 0.3928, -0.7071), (0.4619, 0.3087, -0.8315), (0.3182, 0.2126, -0.9239), (0.1622, 0.1084, -0.9808), (0.0, -3.258e-07, -1.0), (0.1802, 0.07466, 0.9808), (0.3536, 0.1464, 0.9239), (0.5133, 0.2126, 0.8315), (0.6533, 0.2706, 0.7071), (0.7682, 0.3182, 0.5556), (0.8536, 0.3536, 0.3827), (0.9061, 0.3753, 0.1951), (0.9239, 0.3827, 7.55e-08), (0.9061, 0.3753, -0.1951), (0.8536, 0.3536, -0.3827), (0.7682, 0.3182, -0.5556), (0.6533, 0.2706, -0.7071), (0.5133, 0.2126, -0.8315), (0.3536, 0.1464, -0.9239), (0.1802, 0.07466, -0.9808), (0.1913, 0.03806, 0.9808), (0.3753, 0.07466, 0.9239), (0.5449, 0.1084, 0.8315), (0.6935, 0.1379, 0.7071), (0.8155, 0.1622, 0.5556), (0.9061, 0.1802, 0.3827), (0.9619, 0.1913, 0.1951), (0.9808, 0.1951, 7.55e-08), (0.9619, 0.1913, -0.1951), (0.9061, 0.1802, -0.3827), (0.8155, 0.1622, -0.5556), (0.6935, 0.1379, -0.7071), (0.5449, 0.1084, -0.8315), (0.3753, 0.07466, -0.9239), (0.1913, 0.03806, -0.9808), (0.1951, -3.266e-07, 0.9808), (0.3827, -3.192e-07, 0.9239), (0.5556, -3.117e-07, 0.8315), (0.7071, -3.192e-07, 0.7071), (0.8315, -3.341e-07, 0.5556), (0.9239, -2.745e-07, 0.3827), (0.9808, -3.937e-07, 0.1951), (1.0, -3.788e-07, 7.55e-08), (0.9808, -3.937e-07, -0.1951), (0.9239, -2.298e-07, -0.3827), (0.8315, -3.341e-07, -0.5556), (0.7071, -3.192e-07, -0.7071), (0.5556, -3.415e-07, -0.8315), (0.3827, -3.043e-07, -0.9239), (0.1951, -3.08e-07, -0.9808), (0.1913, -0.03806, 0.9808), (0.3753, -0.07466, 0.9239), (0.5449, -0.1084, 0.8315), (0.6935, -0.138, 0.7071), (0.8155, -0.1622, 0.5556), (0.9061, -0.1802, 0.3827), (0.9619, -0.1913, 0.1951), (0.9808, -0.1951, 7.55e-08), (0.9619, -0.1913, -0.1951), (0.9061, -0.1802, -0.3827), (0.8155, -0.1622, -0.5556), (0.6935, -0.138, -0.7071), (0.5449, -0.1084, -0.8315), (0.3753, -0.07466, -0.9239), (0.1913, -0.03806, -0.9808), (0.1802, -0.07466, 0.9808), (0.3536, -0.1464, 0.9239), (0.5133, -0.2126, 0.8315), (0.6533, -0.2706, 0.7071), (0.7682, -0.3182, 0.5556), (0.8536, -0.3536, 0.3827), (0.9061, -0.3753, 0.1951), (0.9239, -0.3827, 7.55e-08), (0.9061, -0.3753, -0.1951), (0.8536, -0.3536, -0.3827), (0.7682, -0.3182, -0.5556), (0.6533, -0.2706, -0.7071), (0.5133, -0.2126, -0.8315), (0.3536, -0.1464, -0.9239), (0.1802, -0.07466, -0.9808), (0.1622, -0.1084, 0.9808), (0.3182, -0.2126, 0.9239), (0.4619, -0.3087, 0.8315), (0.5879, -0.3928, 0.7071), (0.6913, -0.4619, 0.5556), (0.7682, -0.5133, 0.3827), (0.8155, -0.5449, 0.1951), (0.8315, -0.5556, 7.55e-08), (0.8155, -0.5449, -0.1951), (0.7682, -0.5133, -0.3827), (0.6913, -0.4619, -0.5556), (0.5879, -0.3928, -0.7071), (0.4619, -0.3087, -0.8315), (0.3182, -0.2126, -0.9239), (0.1622, -0.1084, -0.9808), (0.1379, -0.138, 0.9808), (0.2706, -0.2706, 0.9239), (0.3928, -0.3928, 0.8315), (0.5, -0.5, 0.7071), (0.5879, -0.5879, 0.5556), (0.6533, -0.6533, 0.3827), (0.6935, -0.6935, 0.1951), (0.7071, -0.7071, 7.55e-08), (0.6935, -0.6935, -0.1951), (0.6533, -0.6533, -0.3827), (0.5879, -0.5879, -0.5556), (0.5, -0.5, -0.7071), (0.3928, -0.3928, -0.8315), (0.2706, -0.2706, -0.9239), (0.1379, -0.138, -0.9808), (0.1084, -0.1622, 0.9808), (0.2126, -0.3182, 0.9239), (0.3087, -0.4619, 0.8315), (0.3928, -0.5879, 0.7071), (0.4619, -0.6913, 0.5556), (0.5133, -0.7682, 0.3827), (0.5449, -0.8155, 0.1951), (0.5556, -0.8315, 7.55e-08), (0.5449, -0.8155, -0.1951), (0.5133, -0.7682, -0.3827), (0.4619, -0.6913, -0.5556), (0.3928, -0.5879, -0.7071), (0.3087, -0.4619, -0.8315), (0.2126, -0.3182, -0.9239), (0.1084, -0.1622, -0.9808), (0.07466, -0.1802, 0.9808), (0.1464, -0.3536, 0.9239), (0.2126, -0.5133, 0.8315), (0.2706, -0.6533, 0.7071), (0.3182, -0.7682, 0.5556), (0.3536, -0.8536, 0.3827), (0.3753, -0.9061, 0.1951), (0.3827, -0.9239, 7.55e-08), (0.3753, -0.9061, -0.1951), (0.3536, -0.8536, -0.3827), (0.3182, -0.7682, -0.5556), (0.2706, -0.6533, -0.7071), (0.2126, -0.5133, -0.8315), (0.1464, -0.3536, -0.9239), (0.07466, -0.1802, -0.9808), (0.03806, -0.1913, 0.9808), (0.07466, -0.3753, 0.9239), (0.1084, -0.5449, 0.8315), (0.1379, -0.6935, 0.7071), (0.1622, -0.8155, 0.5556), (0.1802, -0.9061, 0.3827), (0.1913, -0.9619, 0.1951), (0.1951, -0.9808, 7.55e-08), (0.1913, -0.9619, -0.1951), (0.1802, -0.9061, -0.3827), (0.1622, -0.8155, -0.5556), (0.1379, -0.6935, -0.7071), (0.1084, -0.5449, -0.8315), (0.07466, -0.3753, -0.9239), (0.03806, -0.1913, -0.9808), (-7.212e-09, -0.1951, 0.9808), (4.122e-08, -0.3827, 0.9239), (2.632e-08, -0.5556, 0.8315), (-2.584e-08, -0.7071, 0.7071), (-8.544e-08, -0.8315, 0.5556), (6.357e-08, -0.9239, 0.3827), (-8.544e-08, -0.9808, 0.1951), (-1.003e-07, -1.0, 7.55e-08), (-8.544e-08, -0.9808, -0.1951), (6.357e-08, -0.9239, -0.3827), (-8.544e-08, -0.8315, -0.5556), (-2.584e-08, -0.7071, -0.7071), (-1.094e-08, -0.5556, -0.8315), (3.964e-09, -0.3827, -0.9239), (3.964e-09, -0.1951, -0.9808), (-0.03806, -0.1913, 0.9808), (-0.07466, -0.3753, 0.9239), (-0.1084, -0.5449, 0.8315), (-0.1379, -0.6935, 0.7071), (-0.1622, -0.8155, 0.5556), (-0.1802, -0.9061, 0.3827), (-0.1913, -0.9619, 0.1951), (-0.1951, -0.9808, 7.55e-08), (-0.1913, -0.9619, -0.1951), (-0.1802, -0.9061, -0.3827), (-0.1622, -0.8155, -0.5556), (-0.1379, -0.6935, -0.7071), (-0.1084, -0.5449, -0.8315), (-0.07466, -0.3753, -0.9239), (-0.03806, -0.1913, -0.9808), (-0.07466, -0.1802, 0.9808), (-0.1464, -0.3536, 0.9239), (-0.2126, -0.5133, 0.8315), (-0.2706, -0.6533, 0.7071), (-0.3182, -0.7682, 0.5556), (-0.3536, -0.8536, 0.3827), (-0.3753, -0.9061, 0.1951), (-0.3827, -0.9239, 7.55e-08), (-0.3753, -0.9061, -0.1951), (-0.3536, -0.8536, -0.3827), (-0.3182, -0.7682, -0.5556), (-0.2706, -0.6533, -0.7071), (-0.2126, -0.5133, -0.8315), (-0.1464, -0.3536, -0.9239), (-0.07466, -0.1802, -0.9808), (-1.81e-07, -5.968e-07, 1.0), (-0.1084, -0.1622, 0.9808), (-0.2126, -0.3182, 0.9239), (-0.3087, -0.4619, 0.8315), (-0.3928, -0.5879, 0.7071), (-0.4619, -0.6913, 0.5556), (-0.5133, -0.7682, 0.3827), (-0.5449, -0.8155, 0.1951), (-0.5556, -0.8315, 7.55e-08), (-0.5449, -0.8155, -0.1951), (-0.5133, -0.7682, -0.3827), (-0.4619, -0.6913, -0.5556), (-0.3928, -0.5879, -0.7071), (-0.3087, -0.4619, -0.8315), (-0.2126, -0.3182, -0.9239), (-0.1084, -0.1622, -0.9808), (-0.1379, -0.138, 0.9808), (-0.2706, -0.2706, 0.9239), (-0.3928, -0.3928, 0.8315), (-0.5, -0.5, 0.7071), (-0.5879, -0.5879, 0.5556), (-0.6533, -0.6533, 0.3827), (-0.6935, -0.6935, 0.1951), (-0.7071, -0.7071, 7.55e-08), (-0.6935, -0.6935, -0.1951), (-0.6533, -0.6533, -0.3827), (-0.5879, -0.5879, -0.5556), (-0.5, -0.5, -0.7071), (-0.3928, -0.3928, -0.8315), (-0.2706, -0.2706, -0.9239), (-0.1379, -0.1379, -0.9808), (-0.1622, -0.1084, 0.9808), (-0.3182, -0.2126, 0.9239), (-0.4619, -0.3087, 0.8315), (-0.5879, -0.3928, 0.7071), (-0.6913, -0.4619, 0.5556), (-0.7682, -0.5133, 0.3827), (-0.8155, -0.5449, 0.1951), (-0.8315, -0.5556, 7.55e-08), (-0.8155, -0.5449, -0.1951), (-0.7682, -0.5133, -0.3827), (-0.6913, -0.4619, -0.5556), (-0.5879, -0.3928, -0.7071), (-0.4619, -0.3087, -0.8315), (-0.3182, -0.2126, -0.9239), (-0.1622, -0.1084, -0.9808), (-0.1802, -0.07466, 0.9808), (-0.3536, -0.1464, 0.9239), (-0.5133, -0.2126, 0.8315), (-0.6533, -0.2706, 0.7071), (-0.7682, -0.3182, 0.5556), (-0.8536, -0.3536, 0.3827), (-0.9061, -0.3753, 0.1951), (-0.9239, -0.3827, 7.55e-08), (-0.9061, -0.3753, -0.1951), (-0.8536, -0.3536, -0.3827), (-0.7682, -0.3182, -0.5556), (-0.6533, -0.2706, -0.7071), (-0.5133, -0.2126, -0.8315), (-0.3536, -0.1464, -0.9239), (-0.1802, -0.07466, -0.9808), (-0.1913, -0.03806, 0.9808), (-0.3753, -0.07466, 0.9239), (-0.5449, -0.1084, 0.8315), (-0.6935, -0.1379, 0.7071), (-0.8155, -0.1622, 0.5556), (-0.9061, -0.1802, 0.3827), (-0.9619, -0.1913, 0.1951), (-0.9808, -0.1951, 7.55e-08), (-0.9619, -0.1913, -0.1951), (-0.9061, -0.1802, -0.3827), (-0.8155, -0.1622, -0.5556), (-0.6935, -0.1379, -0.7071), (-0.5449, -0.1084, -0.8315), (-0.3753, -0.07466, -0.9239), (-0.1913, -0.03806, -0.9808), (-0.1951, -3.117e-07, 0.9808), (-0.3827, -2.819e-07, 0.9239), (-0.5556, -2.819e-07, 0.8315), (-0.7071, -1.851e-07, 0.7071), (-0.8315, -1.404e-07, 0.5556), (-0.9239, -3.192e-07, 0.3827), (-0.9808, -9.567e-08, 0.1951), (-1.0, -1.404e-07, 7.55e-08), (-0.9808, -9.567e-08, -0.1951), (-0.9239, -3.192e-07, -0.3827), (-0.8315, -1.404e-07, -0.5556), (-0.7071, -1.851e-07, -0.7071), (-0.5556, -2.596e-07, -0.8315), (-0.3827, -2.521e-07, -0.9239), (-0.1951, -3.155e-07, -0.9808), (-0.1913, 0.03806, 0.9808), (-0.3753, 0.07466, 0.9239), (-0.5449, 0.1084, 0.8315), (-0.6935, 0.1379, 0.7071), (-0.8155, 0.1622, 0.5556), (-0.9061, 0.1802, 0.3827), (-0.9619, 0.1913, 0.1951), (-0.9808, 0.1951, 7.55e-08), (-0.9619, 0.1913, -0.1951), (-0.9061, 0.1802, -0.3827), (-0.8155, 0.1622, -0.5556), (-0.6935, 0.1379, -0.7071), (-0.5449, 0.1084, -0.8315), (-0.3753, 0.07466, -0.9239), (-0.1913, 0.03806, -0.9808), (-0.1802, 0.07466, 0.9808), (-0.3536, 0.1464, 0.9239), (-0.5133, 0.2126, 0.8315), (-0.6533, 0.2706, 0.7071), (-0.7682, 0.3182, 0.5556), (-0.8536, 0.3536, 0.3827), (-0.9061, 0.3753, 0.1951), (-0.9239, 0.3827, 7.55e-08), (-0.9061, 0.3753, -0.1951), (-0.8536, 0.3536, -0.3827), (-0.7682, 0.3182, -0.5556), (-0.6533, 0.2706, -0.7071), (-0.5133, 0.2126, -0.8315), (-0.3536, 0.1464, -0.9239), (-0.1802, 0.07466, -0.9808), (-0.1622, 0.1084, 0.9808), (-0.3182, 0.2126, 0.9239), (-0.4619, 0.3087, 0.8315), (-0.5879, 0.3928, 0.7071), (-0.6913, 0.4619, 0.5556), (-0.7682, 0.5133, 0.3827), (-0.8155, 0.5449, 0.1951), (-0.8315, 0.5556, 7.55e-08), (-0.8155, 0.5449, -0.1951), (-0.7682, 0.5133, -0.3827), (-0.6913, 0.4619, -0.5556), (-0.5879, 0.3928, -0.7071), (-0.4619, 0.3087, -0.8315), (-0.3182, 0.2126, -0.9239), (-0.1622, 0.1084, -0.9808), (-0.1379, 0.1379, 0.9808), (-0.2706, 0.2706, 0.9239), (-0.3928, 0.3928, 0.8315), (-0.5, 0.5, 0.7071), (-0.5879, 0.5879, 0.5556), (-0.6533, 0.6533, 0.3827), (-0.6935, 0.6935, 0.1951), (-0.7071, 0.7071, 7.55e-08), (-0.6935, 0.6935, -0.1951), (-0.6533, 0.6533, -0.3827), (-0.5879, 0.5879, -0.5556), (-0.5, 0.5, -0.7071), (-0.3928, 0.3928, -0.8315), (-0.2706, 0.2706, -0.9239), (-0.1379, 0.1379, -0.9808), (-0.1084, 0.1622, 0.9808), (-0.2126, 0.3182, 0.9239), (-0.3087, 0.4619, 0.8315), (-0.3928, 0.5879, 0.7071), (-0.4619, 0.6913, 0.5556), (-0.5133, 0.7682, 0.3827), (-0.5449, 0.8155, 0.1951), (-0.5556, 0.8315, 7.55e-08), (-0.5449, 0.8155, -0.1951), (-0.5133, 0.7682, -0.3827), (-0.4619, 0.6913, -0.5556), (-0.3928, 0.5879, -0.7071), (-0.3087, 0.4619, -0.8315), (-0.2126, 0.3182, -0.9239), (-0.1084, 0.1622, -0.9808), (-0.07466, 0.1802, 0.9808), (-0.1464, 0.3536, 0.9239), (-0.2126, 0.5133, 0.8315), (-0.2706, 0.6533, 0.7071), (-0.3182, 0.7682, 0.5556), (-0.3536, 0.8536, 0.3827), (-0.3753, 0.9061, 0.1951), (-0.3827, 0.9239, 7.55e-08), (-0.3753, 0.9061, -0.1951), (-0.3536, 0.8536, -0.3827), (-0.3182, 0.7682, -0.5556), (-0.2706, 0.6533, -0.7071), (-0.2126, 0.5133, -0.8315), (-0.1464, 0.3536, -0.9239), (-0.07466, 0.1802, -0.9808), (-0.03806, 0.1913, 0.9808), (-0.07466, 0.3753, 0.9239), (-0.1084, 0.5449, 0.8315), (-0.1379, 0.6935, 0.7071), (-0.1622, 0.8155, 0.5556), (-0.1802, 0.9061, 0.3827), (-0.1913, 0.9619, 0.1951), (-0.1951, 0.9808, 7.55e-08), (-0.1913, 0.9619, -0.1951), (-0.1802, 0.9061, -0.3827), (-0.1622, 0.8155, -0.5556), (-0.1379, 0.6935, -0.7071), (-0.1084, 0.5449, -0.8315), (-0.07466, 0.3753, -0.9239), (-0.03806, 0.1913, -0.9808), (3.749e-08, 0.1951, 0.9808), (7.847e-08, 0.3827, 0.9239), (1.083e-07, 0.5556, 0.8315), (1.53e-07, 0.7071, 0.7071), (2.722e-07, 0.8315, 0.5556), (6.357e-08, 0.9239, 0.3827), (2.573e-07, 0.9808, 0.1951), (2.722e-07, 1.0, 7.55e-08), (2.573e-07, 0.9808, -0.1951), (6.357e-08, 0.9239, -0.3827), (2.722e-07, 0.8315, -0.5556), (1.53e-07, 0.7071, -0.7071), (1.232e-07, 0.5556, -0.8315), (7.847e-08, 0.3827, -0.9239), (1.514e-08, 0.1951, -0.9808)], [], [(467, 271, 0), (75, 481, 14), (475, 474, 7, 8), (468, 467, 0, 1), (476, 475, 8, 9), (469, 468, 1, 2), (477, 476, 9, 10), (470, 469, 2, 3), (478, 477, 10, 11), (471, 470, 3, 4), (479, 478, 11, 12), (472, 471, 4, 5), (480, 479, 12, 13), (473, 472, 5, 6), (481, 480, 13, 14), (474, 473, 6, 7), (6, 5, 20, 21), (14, 13, 28, 29), (7, 6, 21, 22), (0, 271, 15), (75, 14, 29), (8, 7, 22, 23), (1, 0, 15, 16), (9, 8, 23, 24), (2, 1, 16, 17), (10, 9, 24, 25), (3, 2, 17, 18), (11, 10, 25, 26), (4, 3, 18, 19), (12, 11, 26, 27), (5, 4, 19, 20), (13, 12, 27, 28), (25, 24, 39, 40), (18, 17, 32, 33), (26, 25, 40, 41), (19, 18, 33, 34), (27, 26, 41, 42), (20, 19, 34, 35), (28, 27, 42, 43), (21, 20, 35, 36), (29, 28, 43, 44), (22, 21, 36, 37), (15, 271, 30), (75, 29, 44), (23, 22, 37, 38), (16, 15, 30, 31), (24, 23, 38, 39), (17, 16, 31, 32), (44, 43, 58, 59), (37, 36, 51, 52), (30, 271, 45), (75, 44, 59), (38, 37, 52, 53), (31, 30, 45, 46), (39, 38, 53, 54), (32, 31, 46, 47), (40, 39, 54, 55), (33, 32, 47, 48), (41, 40, 55, 56), (34, 33, 48, 49), (42, 41, 56, 57), (35, 34, 49, 50), (43, 42, 57, 58), (36, 35, 50, 51), (56, 55, 70, 71), (49, 48, 63, 64), (57, 56, 71, 72), (50, 49, 64, 65), (58, 57, 72, 73), (51, 50, 65, 66), (59, 58, 73, 74), (52, 51, 66, 67), (45, 271, 60), (75, 59, 74), (53, 52, 67, 68), (46, 45, 60, 61), (54, 53, 68, 69), (47, 46, 61, 62), (55, 54, 69, 70), (48, 47, 62, 63), (60, 271, 76), (75, 74, 90), (68, 67, 83, 84), (61, 60, 76, 77), (69, 68, 84, 85), (62, 61, 77, 78), (70, 69, 85, 86), (63, 62, 78, 79), (71, 70, 86, 87), (64, 63, 79, 80), (72, 71, 87, 88), (65, 64, 80, 81), (73, 72, 88, 89), (66, 65, 81, 82), (74, 73, 89, 90), (67, 66, 82, 83), (80, 79, 94, 95), (88, 87, 102, 103), (81, 80, 95, 96), (89, 88, 103, 104), (82, 81, 96, 97), (90, 89, 104, 105), (83, 82, 97, 98), (76, 271, 91), (75, 90, 105), (84, 83, 98, 99), (77, 76, 91, 92), (85, 84, 99, 100), (78, 77, 92, 93), (86, 85, 100, 101), (79, 78, 93, 94), (87, 86, 101, 102), (99, 98, 113, 114), (92, 91, 106, 107), (100, 99, 114, 115), (93, 92, 107, 108), (101, 100, 115, 116), (94, 93, 108, 109), (102, 101, 116, 117), (95, 94, 109, 110), (103, 102, 117, 118), (96, 95, 110, 111), (104, 103, 118, 119), (97, 96, 111, 112), (105, 104, 119, 120), (98, 97, 112, 113), (91, 271, 106), (75, 105, 120), (118, 117, 132, 133), (111, 110, 125, 126), (119, 118, 133, 134), (112, 111, 126, 127), (120, 119, 134, 135), (113, 112, 127, 128), (106, 271, 121), (75, 120, 135), (114, 113, 128, 129), (107, 106, 121, 122), (115, 114, 129, 130), (108, 107, 122, 123), (116, 115, 130, 131), (109, 108, 123, 124), (117, 116, 131, 132), (110, 109, 124, 125), (122, 121, 136, 137), (130, 129, 144, 145), (123, 122, 137, 138), (131, 130, 145, 146), (124, 123, 138, 139), (132, 131, 146, 147), (125, 124, 139, 140), (133, 132, 147, 148), (126, 125, 140, 141), (134, 133, 148, 149), (127, 126, 141, 142), (135, 134, 149, 150), (128, 127, 142, 143), (121, 271, 136), (75, 135, 150), (129, 128, 143, 144), (141, 140, 155, 156), (149, 148, 163, 164), (142, 141, 156, 157), (150, 149, 164, 165), (143, 142, 157, 158), (136, 271, 151), (75, 150, 165), (144, 143, 158, 159), (137, 136, 151, 152), (145, 144, 159, 160), (138, 137, 152, 153), (146, 145, 160, 161), (139, 138, 153, 154), (147, 146, 161, 162), (140, 139, 154, 155), (148, 147, 162, 163), (160, 159, 174, 175), (153, 152, 167, 168), (161, 160, 175, 176), (154, 153, 168, 169), (162, 161, 176, 177), (155, 154, 169, 170), (163, 162, 177, 178), (156, 155, 170, 171), (164, 163, 178, 179), (157, 156, 171, 172), (165, 164, 179, 180), (158, 157, 172, 173), (151, 271, 166), (75, 165, 180), (159, 158, 173, 174), (152, 151, 166, 167), (179, 178, 193, 194), (172, 171, 186, 187), (180, 179, 194, 195), (173, 172, 187, 188), (166, 271, 181), (75, 180, 195), (174, 173, 188, 189), (167, 166, 181, 182), (175, 174, 189, 190), (168, 167, 182, 183), (176, 175, 190, 191), (169, 168, 183, 184), (177, 176, 191, 192), (170, 169, 184, 185), (178, 177, 192, 193), (171, 170, 185, 186), (191, 190, 205, 206), (184, 183, 198, 199), (192, 191, 206, 207), (185, 184, 199, 200), (193, 192, 207, 208), (186, 185, 200, 201), (194, 193, 208, 209), (187, 186, 201, 202), (195, 194, 209, 210), (188, 187, 202, 203), (181, 271, 196), (75, 195, 210), (189, 188, 203, 204), (182, 181, 196, 197), (190, 189, 204, 205), (183, 182, 197, 198), (210, 209, 224, 225), (203, 202, 217, 218), (196, 271, 211), (75, 210, 225), (204, 203, 218, 219), (197, 196, 211, 212), (205, 204, 219, 220), (198, 197, 212, 213), (206, 205, 220, 221), (199, 198, 213, 214), (207, 206, 221, 222), (200, 199, 214, 215), (208, 207, 222, 223), (201, 200, 215, 216), (209, 208, 223, 224), (202, 201, 216, 217), (214, 213, 228, 229), (222, 221, 236, 237), (215, 214, 229, 230), (223, 222, 237, 238), (216, 215, 230, 231), (224, 223, 238, 239), (217, 216, 231, 232), (225, 224, 239, 240), (218, 217, 232, 233), (211, 271, 226), (75, 225, 240), (219, 218, 233, 234), (212, 211, 226, 227), (220, 219, 234, 235), (213, 212, 227, 228), (221, 220, 235, 236), (233, 232, 247, 248), (226, 271, 241), (75, 240, 255), (234, 233, 248, 249), (227, 226, 241, 242), (235, 234, 249, 250), (228, 227, 242, 243), (236, 235, 250, 251), (229, 228, 243, 244), (237, 236, 251, 252), (230, 229, 244, 245), (238, 237, 252, 253), (231, 230, 245, 246), (239, 238, 253, 254), (232, 231, 246, 247), (240, 239, 254, 255), (252, 251, 266, 267), (245, 244, 259, 260), (253, 252, 267, 268), (246, 245, 260, 261), (254, 253, 268, 269), (247, 246, 261, 262), (255, 254, 269, 270), (248, 247, 262, 263), (241, 271, 256), (75, 255, 270), (249, 248, 263, 264), (242, 241, 256, 257), (250, 249, 264, 265), (243, 242, 257, 258), (251, 250, 265, 266), (244, 243, 258, 259), (256, 271, 272), (75, 270, 286), (264, 263, 279, 280), (257, 256, 272, 273), (265, 264, 280, 281), (258, 257, 273, 274), (266, 265, 281, 282), (259, 258, 274, 275), (267, 266, 282, 283), (260, 259, 275, 276), (268, 267, 283, 284), (261, 260, 276, 277), (269, 268, 284, 285), (262, 261, 277, 278), (270, 269, 285, 286), (263, 262, 278, 279), (276, 275, 290, 291), (284, 283, 298, 299), (277, 276, 291, 292), (285, 284, 299, 300), (278, 277, 292, 293), (286, 285, 300, 301), (279, 278, 293, 294), (272, 271, 287), (75, 286, 301), (280, 279, 294, 295), (273, 272, 287, 288), (281, 280, 295, 296), (274, 273, 288, 289), (282, 281, 296, 297), (275, 274, 289, 290), (283, 282, 297, 298), (295, 294, 309, 310), (288, 287, 302, 303), (296, 295, 310, 311), (289, 288, 303, 304), (297, 296, 311, 312), (290, 289, 304, 305), (298, 297, 312, 313), (291, 290, 305, 306), (299, 298, 313, 314), (292, 291, 306, 307), (300, 299, 314, 315), (293, 292, 307, 308), (301, 300, 315, 316), (294, 293, 308, 309), (287, 271, 302), (75, 301, 316), (314, 313, 328, 329), (307, 306, 321, 322), (315, 314, 329, 330), (308, 307, 322, 323), (316, 315, 330, 331), (309, 308, 323, 324), (302, 271, 317), (75, 316, 331), (310, 309, 324, 325), (303, 302, 317, 318), (311, 310, 325, 326), (304, 303, 318, 319), (312, 311, 326, 327), (305, 304, 319, 320), (313, 312, 327, 328), (306, 305, 320, 321), (326, 325, 340, 341), (319, 318, 333, 334), (327, 326, 341, 342), (320, 319, 334, 335), (328, 327, 342, 343), (321, 320, 335, 336), (329, 328, 343, 344), (322, 321, 336, 337), (330, 329, 344, 345), (323, 322, 337, 338), (331, 330, 345, 346), (324, 323, 338, 339), (317, 271, 332), (75, 331, 346), (325, 324, 339, 340), (318, 317, 332, 333), (345, 344, 359, 360), (338, 337, 352, 353), (346, 345, 360, 361), (339, 338, 353, 354), (332, 271, 347), (75, 346, 361), (340, 339, 354, 355), (333, 332, 347, 348), (341, 340, 355, 356), (334, 333, 348, 349), (342, 341, 356, 357), (335, 334, 349, 350), (343, 342, 357, 358), (336, 335, 350, 351), (344, 343, 358, 359), (337, 336, 351, 352), (349, 348, 363, 364), (357, 356, 371, 372), (350, 349, 364, 365), (358, 357, 372, 373), (351, 350, 365, 366), (359, 358, 373, 374), (352, 351, 366, 367), (360, 359, 374, 375), (353, 352, 367, 368), (361, 360, 375, 376), (354, 353, 368, 369), (347, 271, 362), (75, 361, 376), (355, 354, 369, 370), (348, 347, 362, 363), (356, 355, 370, 371), (368, 367, 382, 383), (376, 375, 390, 391), (369, 368, 383, 384), (362, 271, 377), (75, 376, 391), (370, 369, 384, 385), (363, 362, 377, 378), (371, 370, 385, 386), (364, 363, 378, 379), (372, 371, 386, 387), (365, 364, 379, 380), (373, 372, 387, 388), (366, 365, 380, 381), (374, 373, 388, 389), (367, 366, 381, 382), (375, 374, 389, 390), (387, 386, 401, 402), (380, 379, 394, 395), (388, 387, 402, 403), (381, 380, 395, 396), (389, 388, 403, 404), (382, 381, 396, 397), (390, 389, 404, 405), (383, 382, 397, 398), (391, 390, 405, 406), (384, 383, 398, 399), (377, 271, 392), (75, 391, 406), (385, 384, 399, 400), (378, 377, 392, 393), (386, 385, 400, 401), (379, 378, 393, 394), (406, 405, 420, 421), (399, 398, 413, 414), (392, 271, 407), (75, 406, 421), (400, 399, 414, 415), (393, 392, 407, 408), (401, 400, 415, 416), (394, 393, 408, 409), (402, 401, 416, 417), (395, 394, 409, 410), (403, 402, 417, 418), (396, 395, 410, 411), (404, 403, 418, 419), (397, 396, 411, 412), (405, 404, 419, 420), (398, 397, 412, 413), (410, 409, 424, 425), (418, 417, 432, 433), (411, 410, 425, 426), (419, 418, 433, 434), (412, 411, 426, 427), (420, 419, 434, 435), (413, 412, 427, 428), (421, 420, 435, 436), (414, 413, 428, 429), (407, 271, 422), (75, 421, 436), (415, 414, 429, 430), (408, 407, 422, 423), (416, 415, 430, 431), (409, 408, 423, 424), (417, 416, 431, 432), (429, 428, 443, 444), (422, 271, 437), (75, 436, 451), (430, 429, 444, 445), (423, 422, 437, 438), (431, 430, 445, 446), (424, 423, 438, 439), (432, 431, 446, 447), (425, 424, 439, 440), (433, 432, 447, 448), (426, 425, 440, 441), (434, 433, 448, 449), (427, 426, 441, 442), (435, 434, 449, 450), (428, 427, 442, 443), (436, 435, 450, 451), (448, 447, 462, 463), (441, 440, 455, 456), (449, 448, 463, 464), (442, 441, 456, 457), (450, 449, 464, 465), (443, 442, 457, 458), (451, 450, 465, 466), (444, 443, 458, 459), (437, 271, 452), (75, 451, 466), (445, 444, 459, 460), (438, 437, 452, 453), (446, 445, 460, 461), (439, 438, 453, 454), (447, 446, 461, 462), (440, 439, 454, 455), (75, 466, 481), (460, 459, 474, 475), (453, 452, 467, 468), (461, 460, 475, 476), (454, 453, 468, 469), (462, 461, 476, 477), (455, 454, 469, 470), (463, 462, 477, 478), (456, 455, 470, 471), (464, 463, 478, 479), (457, 456, 471, 472), (465, 464, 479, 480), (458, 457, 472, 473), (466, 465, 480, 481), (459, 458, 473, 474), (452, 271, 467)])
me_sphere.use_remesh_preserve_volume = False
me_sphere.use_remesh_preserve_attributes = False
me_sphere.use_mirror_vertex_groups = False
me_sphere.update()
me_cilindro_004 = bpy.data.meshes.new('Cilindro.004')
me_cilindro_004.from_pydata([(2.914e-07, 3.333, -0.98), (1.378e-06, -3.333, -0.98), (0.6503, -3.269, -0.98), (0.6503, 3.269, -0.98), (0.0, 1.0, -1.0), (0.0, 1.0, 1.0), (0.1951, 0.9808, -1.0), (0.1951, 0.9808, 1.0), (0.3827, 0.9239, -1.0), (0.3827, 0.9239, 1.0), (0.5556, 0.8315, -1.0), (0.5556, 0.8315, 1.0), (0.7071, 0.7071, -1.0), (0.7071, 0.7071, 1.0), (0.8315, 0.5556, -1.0), (0.8315, 0.5556, 1.0), (0.9239, 0.3827, -1.0), (0.9239, 0.3827, 1.0), (0.9808, 0.1951, -1.0), (0.9808, 0.1951, 1.0), (1.0, 7.55e-08, -1.0), (1.0, 7.55e-08, 1.0), (0.9808, -0.1951, -1.0), (0.9808, -0.1951, 1.0), (0.9239, -0.3827, -1.0), (0.9239, -0.3827, 1.0), (0.8315, -0.5556, -1.0), (0.8315, -0.5556, 1.0), (0.7071, -0.7071, -1.0), (0.7071, -0.7071, 1.0), (0.5556, -0.8315, -1.0), (0.5556, -0.8315, 1.0), (0.3827, -0.9239, -1.0), (0.3827, -0.9239, 1.0), (0.1951, -0.9808, -1.0), (0.1951, -0.9808, 1.0), (-3.258e-07, -1.0, -1.0), (-3.258e-07, -1.0, 1.0), (-0.1951, -0.9808, -1.0), (-0.1951, -0.9808, 1.0), (-0.3827, -0.9239, -1.0), (-0.3827, -0.9239, 1.0), (-0.5556, -0.8315, -1.0), (-0.5556, -0.8315, 1.0), (-0.7071, -0.7071, -1.0), (-0.7071, -0.7071, 1.0), (-0.8315, -0.5556, -1.0), (-0.8315, -0.5556, 1.0), (-0.9239, -0.3827, -1.0), (-0.9239, -0.3827, 1.0), (-0.9808, -0.1951, -1.0), (-0.9808, -0.1951, 1.0), (-1.0, 9.656e-07, -1.0), (-1.0, 9.656e-07, 1.0), (-0.9808, 0.1951, -1.0), (-0.9808, 0.1951, 1.0), (-0.9239, 0.3827, -1.0), (-0.9239, 0.3827, 1.0), (-0.8315, 0.5556, -1.0), (-0.8315, 0.5556, 1.0), (-0.7071, 0.7071, -1.0), (-0.7071, 0.7071, 1.0), (-0.5556, 0.8315, -1.0), (-0.5556, 0.8315, 1.0), (-0.3827, 0.9239, -1.0), (-0.3827, 0.9239, 1.0), (-0.1951, 0.9808, -1.0), (-0.1951, 0.9808, 1.0), (0.0, 3.333, 0.98), (0.6503, 3.269, 0.98), (1.276, 3.08, 0.98), (1.852, 2.772, 0.98), (2.357, 2.357, 0.98), (2.772, 1.852, 0.98), (3.08, 1.276, 0.98), (3.269, 0.6503, 0.98), (3.333, 2.517e-07, 0.98), (0.0, 0.0, 1.02), (3.269, -0.6503, 0.98), (3.08, -1.276, 0.98), (2.772, -1.852, 0.98), (2.357, -2.357, 0.98), (1.852, -2.772, 0.98), (1.276, -3.08, 0.98), (0.6503, -3.269, 0.98), (-1.086e-06, -3.333, 0.98), (-0.6503, -3.269, 0.98), (-1.276, -3.08, 0.98), (-1.852, -2.772, 0.98), (-2.357, -2.357, 0.98), (-2.772, -1.852, 0.98), (-3.08, -1.276, 0.98), (-3.269, -0.6503, 0.98), (-3.333, 3.219e-06, 0.98), (-3.269, 0.6503, 0.98), (-3.08, 1.276, 0.98), (-2.772, 1.852, 0.98), (-2.357, 2.357, 0.98), (-1.852, 2.772, 0.98), (-1.276, 3.08, 0.98), (-0.6503, 3.269, 0.98), (0.0, 1.0, 1.0), (0.1951, 0.9808, 1.0), (0.3827, 0.9239, 1.0), (0.5556, 0.8315, 1.0), (0.7071, 0.7071, 1.0), (0.8315, 0.5556, 1.0), (0.9239, 0.3827, 1.0), (0.9808, 0.1951, 1.0), (1.0, 7.55e-08, 1.0), (0.9808, -0.1951, 1.0), (0.9239, -0.3827, 1.0), (0.8315, -0.5556, 1.0), (0.7071, -0.7071, 1.0), (0.5556, -0.8315, 1.0), (0.3827, -0.9239, 1.0), (0.1951, -0.9808, 1.0), (-3.258e-07, -1.0, 1.0), (-0.1951, -0.9808, 1.0), (-0.3827, -0.9239, 1.0), (-0.5556, -0.8315, 1.0), (-0.7071, -0.7071, 1.0), (-0.8315, -0.5556, 1.0), (-0.9239, -0.3827, 1.0), (-0.9808, -0.1951, 1.0), (-1.0, 9.656e-07, 1.0), (-0.9808, 0.1951, 1.0), (-0.9239, 0.3827, 1.0), (-0.8315, 0.5556, 1.0), (-0.7071, 0.7071, 1.0), (-0.5556, 0.8315, 1.0), (-0.3827, 0.9239, 1.0), (-0.1951, 0.9808, 1.0)], [(1, 2), (3, 0)], [(4, 5, 7, 6), (6, 7, 9, 8), (8, 9, 11, 10), (10, 11, 13, 12), (12, 13, 15, 14), (14, 15, 17, 16), (16, 17, 19, 18), (18, 19, 21, 20), (20, 21, 23, 22), (22, 23, 25, 24), (24, 25, 27, 26), (26, 27, 29, 28), (28, 29, 31, 30), (30, 31, 33, 32), (32, 33, 35, 34), (34, 35, 37, 36), (36, 37, 39, 38), (38, 39, 41, 40), (40, 41, 43, 42), (42, 43, 45, 44), (44, 45, 47, 46), (46, 47, 49, 48), (48, 49, 51, 50), (50, 51, 53, 52), (52, 53, 55, 54), (54, 55, 57, 56), (56, 57, 59, 58), (58, 59, 61, 60), (60, 61, 63, 62), (62, 63, 65, 64), (64, 65, 67, 66), (66, 67, 5, 4), (4, 6, 8, 10, 12, 14, 16, 18, 20, 22, 24, 26, 28, 30, 32, 34, 36, 38, 40, 42, 44, 46, 48, 50, 52, 54, 56, 58, 60, 62, 64, 66), (68, 77, 69), (69, 77, 70), (70, 77, 71), (71, 77, 72), (72, 77, 73), (73, 77, 74), (74, 77, 75), (75, 77, 76), (76, 77, 78), (78, 77, 79), (79, 77, 80), (80, 77, 81), (81, 77, 82), (82, 77, 83), (83, 77, 84), (84, 77, 85), (85, 77, 86), (86, 77, 87), (87, 77, 88), (88, 77, 89), (89, 77, 90), (90, 77, 91), (91, 77, 92), (92, 77, 93), (93, 77, 94), (94, 77, 95), (95, 77, 96), (96, 77, 97), (97, 77, 98), (98, 77, 99), (99, 77, 100), (100, 77, 68), (68, 69, 70, 71, 72, 73, 74, 75, 76, 78, 79, 80, 81, 82, 83, 84, 85, 86, 87, 88, 89, 90, 91, 92, 93, 94, 95, 96, 97, 98, 99, 100), (102, 101, 132, 131, 130, 129, 128, 127, 126, 125, 124, 123, 122, 121, 120, 119, 118, 117, 116, 115, 114, 113, 112, 111, 110, 109, 108, 107, 106, 105, 104, 103)])
me_cilindro_004.materials.append(mat_material_004)
me_cilindro_004.use_remesh_preserve_volume = False
me_cilindro_004.use_remesh_preserve_attributes = False
me_cilindro_004.use_mirror_vertex_groups = False
me_cilindro_004.update()
me_cilindro = bpy.data.meshes.new('Cilindro')
me_cilindro.from_pydata([(0.0, 3.333, 1.98), (0.6503, 3.269, 1.98), (1.276, 3.08, 1.98), (1.852, 2.772, 1.98), (2.357, 2.357, 1.98), (2.772, 1.852, 1.98), (3.08, 1.276, 1.98), (3.269, 0.6503, 1.98), (3.333, 2.517e-07, 1.98), (0.0, 0.0, 2.02), (3.269, -0.6503, 1.98), (3.08, -1.276, 1.98), (2.772, -1.852, 1.98), (2.357, -2.357, 1.98), (1.852, -2.772, 1.98), (1.276, -3.08, 1.98), (0.6503, -3.269, 1.98), (-1.086e-06, -3.333, 1.98), (-0.6503, -3.269, 1.98), (-1.276, -3.08, 1.98), (-1.852, -2.772, 1.98), (-2.357, -2.357, 1.98), (-2.772, -1.852, 1.98), (-3.08, -1.276, 1.98), (-3.269, -0.6503, 1.98), (-3.333, 3.219e-06, 1.98), (-3.269, 0.6503, 1.98), (-3.08, 1.276, 1.98), (-2.772, 1.852, 1.98), (-2.357, 2.357, 1.98), (-1.852, 2.772, 1.98), (-1.276, 3.08, 1.98), (-0.6503, 3.269, 1.98), (0.0, 1.0, 0.0), (0.0, 1.0, 2.0), (0.1951, 0.9808, 0.0), (0.1951, 0.9808, 2.0), (0.3827, 0.9239, 0.0), (0.3827, 0.9239, 2.0), (0.5556, 0.8315, 0.0), (0.5556, 0.8315, 2.0), (0.7071, 0.7071, 0.0), (0.7071, 0.7071, 2.0), (0.8315, 0.5556, 0.0), (0.8315, 0.5556, 2.0), (0.9239, 0.3827, 0.0), (0.9239, 0.3827, 2.0), (0.9808, 0.1951, 0.0), (0.9808, 0.1951, 2.0), (1.0, 7.55e-08, 0.0), (1.0, 7.55e-08, 2.0), (0.9808, -0.1951, 0.0), (0.9808, -0.1951, 2.0), (0.9239, -0.3827, 0.0), (0.9239, -0.3827, 2.0), (0.8315, -0.5556, 0.0), (0.8315, -0.5556, 2.0), (0.7071, -0.7071, 0.0), (0.7071, -0.7071, 2.0), (0.5556, -0.8315, 0.0), (0.5556, -0.8315, 2.0), (0.3827, -0.9239, 0.0), (0.3827, -0.9239, 2.0), (0.1951, -0.9808, 0.0), (0.1951, -0.9808, 2.0), (-3.258e-07, -1.0, 0.0), (-3.258e-07, -1.0, 2.0), (-0.1951, -0.9808, 0.0), (-0.1951, -0.9808, 2.0), (-0.3827, -0.9239, 0.0), (-0.3827, -0.9239, 2.0), (-0.5556, -0.8315, 0.0), (-0.5556, -0.8315, 2.0), (-0.7071, -0.7071, 0.0), (-0.7071, -0.7071, 2.0), (-0.8315, -0.5556, 0.0), (-0.8315, -0.5556, 2.0), (-0.9239, -0.3827, 0.0), (-0.9239, -0.3827, 2.0), (-0.9808, -0.1951, 0.0), (-0.9808, -0.1951, 2.0), (-1.0, 9.656e-07, 0.0), (-1.0, 9.656e-07, 2.0), (-0.9808, 0.1951, 0.0), (-0.9808, 0.1951, 2.0), (-0.9239, 0.3827, 0.0), (-0.9239, 0.3827, 2.0), (-0.8315, 0.5556, 0.0), (-0.8315, 0.5556, 2.0), (-0.7071, 0.7071, 0.0), (-0.7071, 0.7071, 2.0), (-0.5556, 0.8315, 0.0), (-0.5556, 0.8315, 2.0), (-0.3827, 0.9239, 0.0), (-0.3827, 0.9239, 2.0), (-0.1951, 0.9808, 0.0), (-0.1951, 0.9808, 2.0)], [], [(0, 9, 1), (1, 9, 2), (2, 9, 3), (3, 9, 4), (4, 9, 5), (5, 9, 6), (6, 9, 7), (7, 9, 8), (8, 9, 10), (10, 9, 11), (11, 9, 12), (12, 9, 13), (13, 9, 14), (14, 9, 15), (15, 9, 16), (16, 9, 17), (17, 9, 18), (18, 9, 19), (19, 9, 20), (20, 9, 21), (21, 9, 22), (22, 9, 23), (23, 9, 24), (24, 9, 25), (25, 9, 26), (26, 9, 27), (27, 9, 28), (28, 9, 29), (29, 9, 30), (30, 9, 31), (31, 9, 32), (32, 9, 0), (0, 1, 2, 3, 4, 5, 6, 7, 8, 10, 11, 12, 13, 14, 15, 16, 17, 18, 19, 20, 21, 22, 23, 24, 25, 26, 27, 28, 29, 30, 31, 32), (33, 34, 36, 35), (35, 36, 38, 37), (37, 38, 40, 39), (39, 40, 42, 41), (41, 42, 44, 43), (43, 44, 46, 45), (45, 46, 48, 47), (47, 48, 50, 49), (49, 50, 52, 51), (51, 52, 54, 53), (53, 54, 56, 55), (55, 56, 58, 57), (57, 58, 60, 59), (59, 60, 62, 61), (61, 62, 64, 63), (63, 64, 66, 65), (65, 66, 68, 67), (67, 68, 70, 69), (69, 70, 72, 71), (71, 72, 74, 73), (73, 74, 76, 75), (75, 76, 78, 77), (77, 78, 80, 79), (79, 80, 82, 81), (81, 82, 84, 83), (83, 84, 86, 85), (85, 86, 88, 87), (87, 88, 90, 89), (89, 90, 92, 91), (91, 92, 94, 93), (36, 34, 96, 94, 92, 90, 88, 86, 84, 82, 80, 78, 76, 74, 72, 70, 68, 66, 64, 62, 60, 58, 56, 54, 52, 50, 48, 46, 44, 42, 40, 38), (93, 94, 96, 95), (95, 96, 34, 33), (33, 35, 37, 39, 41, 43, 45, 47, 49, 51, 53, 55, 57, 59, 61, 63, 65, 67, 69, 71, 73, 75, 77, 79, 81, 83, 85, 87, 89, 91, 93, 95)])
me_cilindro.materials.append(mat_material_005)
me_cilindro.use_remesh_preserve_volume = False
me_cilindro.use_remesh_preserve_attributes = False
me_cilindro.use_mirror_vertex_groups = False
me_cilindro.update()

# ---- curves / text
txt_texto_015 = bpy.data.curves.new('Texto.015', 'FONT')
txt_texto_015.dimensions = '2D'
txt_texto_015.body = 'y+'
txt_texto_015.materials.append(mat_material_003)
txt_texto_015.use_path_clamp = True
txt_texto_015.bevel_resolution = 0
txt_texto_015.extrude = 0.131
txt_texto_013 = bpy.data.curves.new('Texto.013', 'FONT')
txt_texto_013.dimensions = '2D'
txt_texto_013.body = 'x+'
txt_texto_013.materials.append(mat_material_004)
txt_texto_013.use_path_clamp = True
txt_texto_013.bevel_resolution = 0
txt_texto_013.extrude = 0.131
txt_texto_011 = bpy.data.curves.new('Texto.011', 'FONT')
txt_texto_011.dimensions = '2D'
txt_texto_011.body = 'Z+'
txt_texto_011.materials.append(mat_material_005)
txt_texto_011.use_path_clamp = True
txt_texto_011.bevel_resolution = 0
txt_texto_011.extrude = 0.131

# ---- objects
ob_z_function_001 = bpy.data.objects.new('Z Function.001', me_z_function_001)
ob_xyz_function = bpy.data.objects.new('XYZ Function', me_xyz_function)
ob_ejex_001 = bpy.data.objects.new('ejeX.001', me_cilindro_002)
ob_ejey_001 = bpy.data.objects.new('ejeY.001', me_cilindro_001)
ob_centro = bpy.data.objects.new('centro', me_sphere)
ob_y = bpy.data.objects.new('y+', txt_texto_015)
ob_x = bpy.data.objects.new('x+', txt_texto_013)
ob_z = bpy.data.objects.new('z+', txt_texto_011)
ob_ejex = bpy.data.objects.new('ejeX', me_cilindro_004)
ob_ejez = bpy.data.objects.new('ejeZ', me_cilindro)

# ---- transforms, parenting, visibility, modifiers, constraints
ob_z_function_001.location = (0.0, 0.0, 0.0)
ob_z_function_001.scale = (0.01, 0.01, 0.01)
ob_z_function_001.lineart.crease_threshold = 0.0
ob_xyz_function.location = (0.0, 0.0, 0.0)
ob_xyz_function.lineart.crease_threshold = 0.0
ob_ejex_001.location = (-3.929, -5.92e-10, -2.119e-07)
ob_ejex_001.rotation_mode = 'YXZ'
ob_ejex_001.rotation_euler = (-0.0, -1.571, -0.0)
ob_ejex_001.scale = (0.03, 0.03, 4.0)
ob_ejex_001.lock_scale = (False, False, True)
ob_ejex_001.lineart.crease_threshold = 0.0
ob_ejey_001.location = (1.649e-07, 0.0, 0.0)
ob_ejey_001.rotation_euler = (-1.571, 1.571, 0.0)
ob_ejey_001.scale = (0.03, 0.03, 4.0)
ob_ejey_001.lineart.crease_threshold = 0.0
ob_centro.location = (0.0, 0.0, 0.0)
ob_centro.scale = (0.05094, 0.05094, 0.05094)
ob_centro.lineart.crease_threshold = 0.0
ob_y.location = (0.0, 4.296, 0.0)
ob_y.rotation_euler = (1.571, 0.0, 1.571)
ob_y.scale = (0.316, 0.316, 0.316)
ob_y.lineart.crease_threshold = 0.0
ob_x.location = (4.707, 0.01442, 0.0)
ob_x.rotation_euler = (1.571, -0.0, 3.142)
ob_x.scale = (0.316, 0.316, 0.316)
ob_x.lineart.crease_threshold = 0.0
ob_z.location = (-0.1761, 0.01442, 3.143)
ob_z.rotation_euler = (1.571, -0.0, 0.0)
ob_z.scale = (0.316, 0.316, 0.316)
ob_z.lineart.crease_threshold = 0.0
ob_ejex.location = (0.0, 0.0, 0.0)
ob_ejex.rotation_mode = 'YXZ'
ob_ejex.rotation_euler = (-0.0, 1.571, -0.0)
ob_ejex.scale = (0.03, 0.03, 4.0)
ob_ejex.lock_scale = (False, False, True)
ob_ejex.lineart.crease_threshold = 0.0
ob_ejez.location = (0.0, 0.0, 0.0)
ob_ejez.scale = (0.03, 0.03, 1.5)
ob_ejez.lineart.crease_threshold = 0.0

# ---- collection membership
col_collection_1.objects.link(ob_z_function_001)
col_collection_1.objects.link(ob_xyz_function)
col_collection_1.objects.link(ob_ejex_001)
col_collection_1.objects.link(ob_ejey_001)
col_collection_1.objects.link(ob_centro)
col_collection_1.objects.link(ob_y)
col_collection_1.objects.link(ob_x)
col_collection_1.objects.link(ob_z)
col_collection_1.objects.link(ob_ejex)
col_collection_1.objects.link(ob_ejez)

# ---- scene / render settings (as saved in the file)
scene.frame_start = 1; scene.frame_end = 300; scene.frame_set(0)
scene.render.engine = 'BLENDER_EEVEE_NEXT'
scene.render.resolution_percentage = 50
scene.render.dither_intensity = 0.0
scene.cycles.use_denoising = False
scene.cycles.samples = 128
scene.cycles.sampling_pattern = 'TABULATED_SOBOL'
scene.cycles.light_sampling_threshold = 0.0
scene.cycles.use_adaptive_sampling = False
scene.cycles.use_light_tree = False
scene.cycles.blur_glossy = 0.0
scene.cycles.sample_clamp_indirect = 0.0
scene.view_settings.view_transform = 'Standard'
bpy.context.view_layer.update()

# ---- added for rendering (the .blend has no active camera and no usable light): camera, sun
cam_auto = bpy.data.cameras.new('AutoCamera')
cam_auto.lens = 50.0
cam_auto.sensor_width = 36.0
cam_auto.clip_end = 1000.0
ob_auto_camera = bpy.data.objects.new('AutoCamera', cam_auto)
scene.collection.objects.link(ob_auto_camera)
ob_auto_camera.location = (12.1907, -13.99, 11.1229)
ob_auto_camera.rotation_euler = (1.09748, -7.21219e-08, 0.694738)
scene.camera = ob_auto_camera
light_auto_sun = bpy.data.lights.new('AutoSun', 'SUN')
light_auto_sun.energy = 3.0
light_auto_sun.angle = 0.0523599
ob_auto_sun = bpy.data.objects.new('AutoSun', light_auto_sun)
scene.collection.objects.link(ob_auto_sun)
ob_auto_sun.rotation_euler = (0.872665, 0.174533, 0.523599)
bpy.context.view_layer.update()
